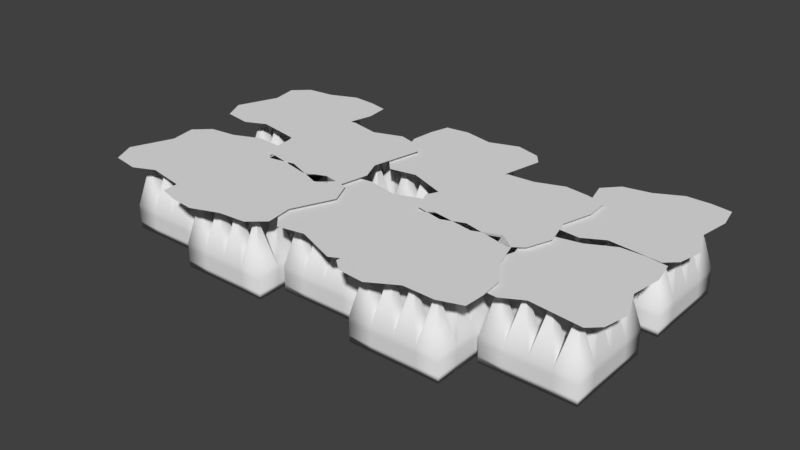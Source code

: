 # Source: spikes.blend  (saved by Blender 2.78.0; exported with 4.5.12 LTS)
import bpy
from mathutils import Matrix  # noqa: F401  (used for matrix-valued properties, if any)

bpy.ops.wm.read_factory_settings(use_empty=True)
scene = bpy.context.scene
scene.name = 'Scene'

# ---- collections
col_collection_1 = bpy.data.collections.new('Collection 1'); scene.collection.children.link(col_collection_1)

# ---- world
world_world = bpy.data.worlds.new('World'); scene.world = world_world
world_world.color = (0.05088, 0.05088, 0.05088)
world_world.use_sun_shadow = False
world_world.sun_shadow_jitter_overblur = 0.0
world_world.cycles.sampling_method = 'MANUAL'

# ---- meshes
me_plane_011 = bpy.data.meshes.new('Plane.011')
me_plane_011.from_pydata([(-0.8331, -0.8243, 5.487e-09), (0.7541, -0.7717, 7.133e-09), (-0.6229, 0.6683, -1.036e-08), (0.7733, 0.7697, -7.193e-09), (-0.8419, 0.4649, -1.097e-09), (-0.7717, 0.08782, 2.744e-09), (-1.0, -0.5, 0.0), (-0.4297, -0.8946, 3.292e-09), (-0.1317, -0.7629, 7.408e-09), (0.5878, -0.9034, 3.018e-09), (0.8595, -0.4122, 2.744e-09), (0.7193, 0.0, 0.0), (0.8156, 0.4297, -2.195e-09), (0.493, 0.8383, -5.051e-09), (0.1493, 0.8683, -4.115e-09), (-0.2365, 0.7102, -9.054e-09), (-0.5, -0.5, 0.0), (-0.5, 0.0, 0.0), (-0.5, 0.5, 0.0), (0.0, -0.5, 0.0), (0.0, 0.0, 0.0), (0.0, 0.5, 0.0), (0.5, -0.5, 0.0), (0.5, 0.0, 0.0), (0.5, 0.5, 0.0)], [], [(24, 12, 3, 13), (4, 18, 15, 2), (18, 21, 14, 15), (21, 24, 13, 14), (0, 7, 16, 6), (6, 16, 17, 5), (5, 17, 18, 4), (7, 8, 19, 16), (16, 19, 20, 17), (17, 20, 21, 18), (8, 9, 22, 19), (19, 22, 23, 20), (20, 23, 24, 21), (9, 1, 10, 22), (22, 10, 11, 23), (23, 11, 12, 24)])
me_plane_011.use_remesh_preserve_volume = False
me_plane_011.use_remesh_preserve_attributes = False
me_plane_011.use_mirror_vertex_groups = False
me_plane_011.update()
me_plane_010 = bpy.data.meshes.new('Plane.010')
me_plane_010.from_pydata([(-0.8331, -0.8243, 5.487e-09), (0.7541, -0.7717, 7.133e-09), (-0.6229, 0.6683, -1.036e-08), (0.7733, 0.7697, -7.193e-09), (-0.8419, 0.4649, -1.097e-09), (-0.7717, 0.08782, 2.744e-09), (-1.0, -0.5, 0.0), (-0.4297, -0.8946, 3.292e-09), (-0.1317, -0.7629, 7.408e-09), (0.5878, -0.9034, 3.018e-09), (0.8595, -0.4122, 2.744e-09), (0.7193, 0.0, 0.0), (0.8156, 0.4297, -2.195e-09), (0.493, 0.8383, -5.051e-09), (0.1493, 0.8683, -4.115e-09), (-0.2365, 0.7102, -9.054e-09), (-0.5, -0.5, 0.0), (-0.5, 0.0, 0.0), (-0.5, 0.5, 0.0), (0.0, -0.5, 0.0), (0.0, 0.0, 0.0), (0.0, 0.5, 0.0), (0.5, -0.5, 0.0), (0.5, 0.0, 0.0), (0.5, 0.5, 0.0)], [], [(24, 12, 3, 13), (4, 18, 15, 2), (18, 21, 14, 15), (21, 24, 13, 14), (0, 7, 16, 6), (6, 16, 17, 5), (5, 17, 18, 4), (7, 8, 19, 16), (16, 19, 20, 17), (17, 20, 21, 18), (8, 9, 22, 19), (19, 22, 23, 20), (20, 23, 24, 21), (9, 1, 10, 22), (22, 10, 11, 23), (23, 11, 12, 24)])
me_plane_010.use_remesh_preserve_volume = False
me_plane_010.use_remesh_preserve_attributes = False
me_plane_010.use_mirror_vertex_groups = False
me_plane_010.update()
me_plane_009 = bpy.data.meshes.new('Plane.009')
me_plane_009.from_pydata([(-0.8331, -0.8243, 5.487e-09), (0.7541, -0.7717, 7.133e-09), (-0.6229, 0.6683, -1.036e-08), (0.7733, 0.7697, -7.193e-09), (-0.8419, 0.4649, -1.097e-09), (-0.7717, 0.08782, 2.744e-09), (-1.0, -0.5, 0.0), (-0.4297, -0.8946, 3.292e-09), (-0.1317, -0.7629, 7.408e-09), (0.5878, -0.9034, 3.018e-09), (0.8595, -0.4122, 2.744e-09), (0.7193, 0.0, 0.0), (0.8156, 0.4297, -2.195e-09), (0.493, 0.8383, -5.051e-09), (0.1493, 0.8683, -4.115e-09), (-0.2365, 0.7102, -9.054e-09), (-0.5, -0.5, 0.0), (-0.5, 0.0, 0.0), (-0.5, 0.5, 0.0), (0.0, -0.5, 0.0), (0.0, 0.0, 0.0), (0.0, 0.5, 0.0), (0.5, -0.5, 0.0), (0.5, 0.0, 0.0), (0.5, 0.5, 0.0)], [], [(24, 12, 3, 13), (4, 18, 15, 2), (18, 21, 14, 15), (21, 24, 13, 14), (0, 7, 16, 6), (6, 16, 17, 5), (5, 17, 18, 4), (7, 8, 19, 16), (16, 19, 20, 17), (17, 20, 21, 18), (8, 9, 22, 19), (19, 22, 23, 20), (20, 23, 24, 21), (9, 1, 10, 22), (22, 10, 11, 23), (23, 11, 12, 24)])
me_plane_009.use_remesh_preserve_volume = False
me_plane_009.use_remesh_preserve_attributes = False
me_plane_009.use_mirror_vertex_groups = False
me_plane_009.update()
me_plane_008 = bpy.data.meshes.new('Plane.008')
me_plane_008.from_pydata([(-0.8331, -0.8243, 5.487e-09), (0.7541, -0.7717, 7.133e-09), (-0.6229, 0.6683, -1.036e-08), (0.7733, 0.7697, -7.193e-09), (-0.8419, 0.4649, -1.097e-09), (-0.7717, 0.08782, 2.744e-09), (-1.0, -0.5, 0.0), (-0.4297, -0.8946, 3.292e-09), (-0.1317, -0.7629, 7.408e-09), (0.5878, -0.9034, 3.018e-09), (0.8595, -0.4122, 2.744e-09), (0.7193, 0.0, 0.0), (0.8156, 0.4297, -2.195e-09), (0.493, 0.8383, -5.051e-09), (0.1493, 0.8683, -4.115e-09), (-0.2365, 0.7102, -9.054e-09), (-0.5, -0.5, 0.0), (-0.5, 0.0, 0.0), (-0.5, 0.5, 0.0), (0.0, -0.5, 0.0), (0.0, 0.0, 0.0), (0.0, 0.5, 0.0), (0.5, -0.5, 0.0), (0.5, 0.0, 0.0), (0.5, 0.5, 0.0)], [], [(24, 12, 3, 13), (4, 18, 15, 2), (18, 21, 14, 15), (21, 24, 13, 14), (0, 7, 16, 6), (6, 16, 17, 5), (5, 17, 18, 4), (7, 8, 19, 16), (16, 19, 20, 17), (17, 20, 21, 18), (8, 9, 22, 19), (19, 22, 23, 20), (20, 23, 24, 21), (9, 1, 10, 22), (22, 10, 11, 23), (23, 11, 12, 24)])
me_plane_008.use_remesh_preserve_volume = False
me_plane_008.use_remesh_preserve_attributes = False
me_plane_008.use_mirror_vertex_groups = False
me_plane_008.update()
me_plane_007 = bpy.data.meshes.new('Plane.007')
me_plane_007.from_pydata([(-0.8331, -0.8243, 5.487e-09), (0.7541, -0.7717, 7.133e-09), (-0.6229, 0.6683, -1.036e-08), (0.7733, 0.7697, -7.193e-09), (-0.8419, 0.4649, -1.097e-09), (-0.7717, 0.08782, 2.744e-09), (-1.0, -0.5, 0.0), (-0.4297, -0.8946, 3.292e-09), (-0.1317, -0.7629, 7.408e-09), (0.5878, -0.9034, 3.018e-09), (0.8595, -0.4122, 2.744e-09), (0.7193, 0.0, 0.0), (0.8156, 0.4297, -2.195e-09), (0.493, 0.8383, -5.051e-09), (0.1493, 0.8683, -4.115e-09), (-0.2365, 0.7102, -9.054e-09), (-0.5, -0.5, 0.0), (-0.5, 0.0, 0.0), (-0.5, 0.5, 0.0), (0.0, -0.5, 0.0), (0.0, 0.0, 0.0), (0.0, 0.5, 0.0), (0.5, -0.5, 0.0), (0.5, 0.0, 0.0), (0.5, 0.5, 0.0)], [], [(24, 12, 3, 13), (4, 18, 15, 2), (18, 21, 14, 15), (21, 24, 13, 14), (0, 7, 16, 6), (6, 16, 17, 5), (5, 17, 18, 4), (7, 8, 19, 16), (16, 19, 20, 17), (17, 20, 21, 18), (8, 9, 22, 19), (19, 22, 23, 20), (20, 23, 24, 21), (9, 1, 10, 22), (22, 10, 11, 23), (23, 11, 12, 24)])
me_plane_007.use_remesh_preserve_volume = False
me_plane_007.use_remesh_preserve_attributes = False
me_plane_007.use_mirror_vertex_groups = False
me_plane_007.update()
me_plane_006 = bpy.data.meshes.new('Plane.006')
me_plane_006.from_pydata([(-0.8331, -0.8243, 5.487e-09), (0.7541, -0.7717, 7.133e-09), (-0.6229, 0.6683, -1.036e-08), (0.7733, 0.7697, -7.193e-09), (-0.8419, 0.4649, -1.097e-09), (-0.7717, 0.08782, 2.744e-09), (-1.0, -0.5, 0.0), (-0.4297, -0.8946, 3.292e-09), (-0.1317, -0.7629, 7.408e-09), (0.5878, -0.9034, 3.018e-09), (0.8595, -0.4122, 2.744e-09), (0.7193, 0.0, 0.0), (0.8156, 0.4297, -2.195e-09), (0.493, 0.8383, -5.051e-09), (0.1493, 0.8683, -4.115e-09), (-0.2365, 0.7102, -9.054e-09), (-0.5, -0.5, 0.0), (-0.5, 0.0, 0.0), (-0.5, 0.5, 0.0), (0.0, -0.5, 0.0), (0.0, 0.0, 0.0), (0.0, 0.5, 0.0), (0.5, -0.5, 0.0), (0.5, 0.0, 0.0), (0.5, 0.5, 0.0)], [], [(24, 12, 3, 13), (4, 18, 15, 2), (18, 21, 14, 15), (21, 24, 13, 14), (0, 7, 16, 6), (6, 16, 17, 5), (5, 17, 18, 4), (7, 8, 19, 16), (16, 19, 20, 17), (17, 20, 21, 18), (8, 9, 22, 19), (19, 22, 23, 20), (20, 23, 24, 21), (9, 1, 10, 22), (22, 10, 11, 23), (23, 11, 12, 24)])
me_plane_006.use_remesh_preserve_volume = False
me_plane_006.use_remesh_preserve_attributes = False
me_plane_006.use_mirror_vertex_groups = False
me_plane_006.update()
me_plane_005 = bpy.data.meshes.new('Plane.005')
me_plane_005.from_pydata([(-0.8331, -0.8243, 5.487e-09), (0.7541, -0.7717, 7.133e-09), (-0.6229, 0.6683, -1.036e-08), (0.7733, 0.7697, -7.193e-09), (-0.8419, 0.4649, -1.097e-09), (-0.7717, 0.08782, 2.744e-09), (-1.0, -0.5, 0.0), (-0.4297, -0.8946, 3.292e-09), (-0.1317, -0.7629, 7.408e-09), (0.5878, -0.9034, 3.018e-09), (0.8595, -0.4122, 2.744e-09), (0.7193, 0.0, 0.0), (0.8156, 0.4297, -2.195e-09), (0.493, 0.8383, -5.051e-09), (0.1493, 0.8683, -4.115e-09), (-0.2365, 0.7102, -9.054e-09), (-0.5, -0.5, 0.0), (-0.5, 0.0, 0.0), (-0.5, 0.5, 0.0), (0.0, -0.5, 0.0), (0.0, 0.0, 0.0), (0.0, 0.5, 0.0), (0.5, -0.5, 0.0), (0.5, 0.0, 0.0), (0.5, 0.5, 0.0)], [], [(24, 12, 3, 13), (4, 18, 15, 2), (18, 21, 14, 15), (21, 24, 13, 14), (0, 7, 16, 6), (6, 16, 17, 5), (5, 17, 18, 4), (7, 8, 19, 16), (16, 19, 20, 17), (17, 20, 21, 18), (8, 9, 22, 19), (19, 22, 23, 20), (20, 23, 24, 21), (9, 1, 10, 22), (22, 10, 11, 23), (23, 11, 12, 24)])
me_plane_005.use_remesh_preserve_volume = False
me_plane_005.use_remesh_preserve_attributes = False
me_plane_005.use_mirror_vertex_groups = False
me_plane_005.update()
me_plane_004 = bpy.data.meshes.new('Plane.004')
me_plane_004.from_pydata([(-0.8331, -0.8243, 5.487e-09), (0.7541, -0.7717, 7.133e-09), (-0.6229, 0.6683, -1.036e-08), (0.7733, 0.7697, -7.193e-09), (-0.8419, 0.4649, -1.097e-09), (-0.7717, 0.08782, 2.744e-09), (-1.0, -0.5, 0.0), (-0.4297, -0.8946, 3.292e-09), (-0.1317, -0.7629, 7.408e-09), (0.5878, -0.9034, 3.018e-09), (0.8595, -0.4122, 2.744e-09), (0.7193, 0.0, 0.0), (0.8156, 0.4297, -2.195e-09), (0.493, 0.8383, -5.051e-09), (0.1493, 0.8683, -4.115e-09), (-0.2365, 0.7102, -9.054e-09), (-0.5, -0.5, 0.0), (-0.5, 0.0, 0.0), (-0.5, 0.5, 0.0), (0.0, -0.5, 0.0), (0.0, 0.0, 0.0), (0.0, 0.5, 0.0), (0.5, -0.5, 0.0), (0.5, 0.0, 0.0), (0.5, 0.5, 0.0)], [], [(24, 12, 3, 13), (4, 18, 15, 2), (18, 21, 14, 15), (21, 24, 13, 14), (0, 7, 16, 6), (6, 16, 17, 5), (5, 17, 18, 4), (7, 8, 19, 16), (16, 19, 20, 17), (17, 20, 21, 18), (8, 9, 22, 19), (19, 22, 23, 20), (20, 23, 24, 21), (9, 1, 10, 22), (22, 10, 11, 23), (23, 11, 12, 24)])
me_plane_004.use_remesh_preserve_volume = False
me_plane_004.use_remesh_preserve_attributes = False
me_plane_004.use_mirror_vertex_groups = False
me_plane_004.update()
me_plane_003 = bpy.data.meshes.new('Plane.003')
me_plane_003.from_pydata([(-0.8331, -0.8243, 5.487e-09), (0.7541, -0.7717, 7.133e-09), (-0.6229, 0.6683, -1.036e-08), (0.7733, 0.7697, -7.193e-09), (-0.8419, 0.4649, -1.097e-09), (-0.7717, 0.08782, 2.744e-09), (-1.0, -0.5, 0.0), (-0.4297, -0.8946, 3.292e-09), (-0.1317, -0.7629, 7.408e-09), (0.5878, -0.9034, 3.018e-09), (0.8595, -0.4122, 2.744e-09), (0.7193, 0.0, 0.0), (0.8156, 0.4297, -2.195e-09), (0.493, 0.8383, -5.051e-09), (0.1493, 0.8683, -4.115e-09), (-0.2365, 0.7102, -9.054e-09), (-0.5, -0.5, 0.0), (-0.5, 0.0, 0.0), (-0.5, 0.5, 0.0), (0.0, -0.5, 0.0), (0.0, 0.0, 0.0), (0.0, 0.5, 0.0), (0.5, -0.5, 0.0), (0.5, 0.0, 0.0), (0.5, 0.5, 0.0)], [], [(24, 12, 3, 13), (4, 18, 15, 2), (18, 21, 14, 15), (21, 24, 13, 14), (0, 7, 16, 6), (6, 16, 17, 5), (5, 17, 18, 4), (7, 8, 19, 16), (16, 19, 20, 17), (17, 20, 21, 18), (8, 9, 22, 19), (19, 22, 23, 20), (20, 23, 24, 21), (9, 1, 10, 22), (22, 10, 11, 23), (23, 11, 12, 24)])
me_plane_003.use_remesh_preserve_volume = False
me_plane_003.use_remesh_preserve_attributes = False
me_plane_003.use_mirror_vertex_groups = False
me_plane_003.update()
me_plane_002 = bpy.data.meshes.new('Plane.002')
me_plane_002.from_pydata([(-0.8331, -0.8243, 5.487e-09), (0.7541, -0.7717, 7.133e-09), (-0.6229, 0.6683, -1.036e-08), (0.7733, 0.7697, -7.193e-09), (-0.8419, 0.4649, -1.097e-09), (-0.7717, 0.08782, 2.744e-09), (-1.0, -0.5, 0.0), (-0.4297, -0.8946, 3.292e-09), (-0.1317, -0.7629, 7.408e-09), (0.5878, -0.9034, 3.018e-09), (0.8595, -0.4122, 2.744e-09), (0.7193, 0.0, 0.0), (0.8156, 0.4297, -2.195e-09), (0.493, 0.8383, -5.051e-09), (0.1493, 0.8683, -4.115e-09), (-0.2365, 0.7102, -9.054e-09), (-0.5, -0.5, 0.0), (-0.5, 0.0, 0.0), (-0.5, 0.5, 0.0), (0.0, -0.5, 0.0), (0.0, 0.0, 0.0), (0.0, 0.5, 0.0), (0.5, -0.5, 0.0), (0.5, 0.0, 0.0), (0.5, 0.5, 0.0)], [], [(24, 12, 3, 13), (4, 18, 15, 2), (18, 21, 14, 15), (21, 24, 13, 14), (0, 7, 16, 6), (6, 16, 17, 5), (5, 17, 18, 4), (7, 8, 19, 16), (16, 19, 20, 17), (17, 20, 21, 18), (8, 9, 22, 19), (19, 22, 23, 20), (20, 23, 24, 21), (9, 1, 10, 22), (22, 10, 11, 23), (23, 11, 12, 24)])
me_plane_002.use_remesh_preserve_volume = False
me_plane_002.use_remesh_preserve_attributes = False
me_plane_002.use_mirror_vertex_groups = False
me_plane_002.update()
me_cube_011 = bpy.data.meshes.new('Cube.011')
me_cube_011.from_pydata([(-1.0, -1.0, -1.0), (-1.0, -1.0, 1.0), (-1.0, 1.0, -1.0), (-1.0, 1.0, 1.0), (1.0, -1.0, -1.0), (1.0, -1.0, 1.0), (1.0, 1.0, -1.0), (1.0, 1.0, 1.0), (-1.0, 0.5, -1.0), (-1.0, 0.0, -1.0), (-1.0, -0.5, -1.0), (-1.0, -1.0, -0.5), (-1.0, -1.0, 0.0), (-1.0, -1.0, 0.5), (-1.0, -0.5, 1.0), (-1.0, 0.0, 1.0), (-1.0, 0.5, 1.0), (-1.0, 1.0, 0.5), (-1.0, 1.0, 0.0), (-1.0, 1.0, -0.5), (0.5, 1.0, -1.0), (0.0, 1.0, -1.0), (-0.5, 1.0, -1.0), (-0.5, 1.0, 1.0), (0.0, 1.0, 1.0), (0.5, 1.0, 1.0), (1.0, 1.0, 0.5), (1.0, 1.0, 0.0), (1.0, 1.0, -0.5), (1.0, -0.5, -1.0), (1.0, 0.0, -1.0), (1.0, 0.5, -1.0), (1.0, 0.5, 1.0), (1.0, 0.0, 1.0), (1.0, -0.5, 1.0), (1.0, -1.0, 0.5), (1.0, -1.0, 0.0), (1.0, -1.0, -0.5), (-0.5, -1.0, -1.0), (0.0, -1.0, -1.0), (0.5, -1.0, -1.0), (0.5, -1.0, 1.0), (0.0, -1.0, 1.0), (-0.5, -1.0, 1.0), (0.5, 0.5, 1.0), (0.5, 0.0, 1.0), (0.5, -0.5, 1.0), (0.0, 0.5, 1.0), (0.0, 0.0, 1.0), (0.0, -0.5, 1.0), (-0.5, 0.5, 1.0), (-0.5, 0.0, 1.0), (-0.5, -0.5, 1.0), (-0.5, 0.5, -1.0), (-0.5, 0.0, -1.0), (-0.5, -0.5, -1.0), (0.0, 0.5, -1.0), (0.0, 0.0, -1.0), (0.0, -0.5, -1.0), (0.5, 0.5, -1.0), (0.5, 0.0, -1.0), (0.5, -0.5, -1.0), (0.5, -1.0, -0.5), (0.0, -1.0, -0.5), (-0.5, -1.0, -0.5), (0.5, -1.0, 0.0), (0.0, -1.0, 0.0), (-0.5, -1.0, 0.0), (0.5, -1.0, 0.5), (0.0, -1.0, 0.5), (-0.5, -1.0, 0.5), (1.0, 0.5, -0.5), (1.0, 0.0, -0.5), (1.0, -0.5, -0.5), (1.0, 0.5, 0.0), (1.0, 0.0, 0.0), (1.0, -0.5, 0.0), (1.0, 0.5, 0.5), (1.0, 0.0, 0.5), (1.0, -0.5, 0.5), (-0.5, 1.0, -0.5), (0.0, 1.0, -0.5), (0.5, 1.0, -0.5), (-0.5, 1.0, 0.0), (0.0, 1.0, 0.0), (0.5, 1.0, 0.0), (-0.5, 1.0, 0.5), (0.0, 1.0, 0.5), (0.5, 1.0, 0.5), (-1.0, -0.5, -0.5), (-1.0, 0.0, -0.5), (-1.0, 0.5, -0.5), (-1.0, -0.5, 0.0), (-1.0, 0.0, 0.0), (-1.0, 0.5, 0.0), (-1.0, -0.5, 0.5), (-1.0, 0.0, 0.5), (-1.0, 0.5, 0.5), (-0.7717, 0.7283, 4.768), (-0.7717, 0.7717, 4.768), (-0.7717, -0.2717, 4.768), (-0.7717, -0.2283, 4.768), (-0.7283, 0.7717, 4.768), (0.2283, 0.7717, 4.768), (0.2717, 0.7717, 4.768), (0.2717, 0.7283, 4.768), (0.2717, -0.2283, 4.768), (0.2717, -0.2717, 4.768), (0.2283, 0.7283, 4.768), (0.2283, -0.2283, 4.768), (0.2283, -0.2717, 4.768), (-0.7283, 0.7283, 4.768), (-0.7283, -0.2283, 4.768), (-0.7283, -0.2717, 4.768), (0.7283, 0.7717, 4.768), (0.7717, 0.7717, 4.768), (-0.2717, 0.7717, 4.768), (-0.2283, 0.7717, 4.768), (0.7717, 0.7283, 4.768), (0.7717, -0.2283, 4.768), (0.7717, -0.2717, 4.768), (0.7283, 0.7283, 4.768), (0.7283, -0.2283, 4.768), (0.7283, -0.2717, 4.768), (-0.2283, 0.7283, 4.768), (-0.2283, -0.2283, 4.768), (-0.2283, -0.2717, 4.768), (-0.2717, 0.7283, 4.768), (-0.2717, -0.2283, 4.768), (-0.2717, -0.2717, 4.768), (0.7717, -0.7283, 4.768), (0.7717, -0.7717, 4.768), (0.7717, 0.2717, 4.768), (0.7717, 0.2283, 4.768), (0.7283, -0.7717, 4.768), (-0.2283, -0.7717, 4.768), (-0.2717, -0.7717, 4.768), (0.7283, -0.7283, 4.768), (0.7283, 0.2717, 4.768), (0.7283, 0.2283, 4.768), (-0.2283, -0.7283, 4.768), (-0.2283, 0.2717, 4.768), (-0.2283, 0.2283, 4.768), (-0.2717, -0.7283, 4.768), (-0.2717, 0.2717, 4.768), (-0.2717, 0.2283, 4.768), (-0.7283, -0.7717, 4.768), (-0.7717, -0.7717, 4.768), (-0.7717, -0.7283, 4.768), (-0.7717, 0.2283, 4.768), (-0.7717, 0.2717, 4.768), (0.2717, -0.7717, 4.768), (0.2283, -0.7717, 4.768), (0.2717, -0.7283, 4.768), (0.2717, 0.2717, 4.768), (0.2717, 0.2283, 4.768), (0.2283, -0.7283, 4.768), (0.2283, 0.2717, 4.768), (0.2283, 0.2283, 4.768), (-0.7283, -0.7283, 4.768), (-0.7283, 0.2717, 4.768), (-0.7283, 0.2283, 4.768)], [], [(97, 16, 3, 17), (88, 25, 7, 26), (79, 34, 5, 35), (70, 43, 1, 13), (61, 29, 4, 40), (47, 48, 158, 157), (42, 49, 140, 135), (42, 41, 151, 152), (33, 32, 132, 133), (51, 52, 129, 128), (47, 50, 144, 141), (50, 47, 124, 127), (24, 47, 108, 103), (49, 42, 152, 156), (52, 51, 112, 113), (45, 46, 123, 122), (50, 51, 145, 144), (32, 7, 115, 118), (25, 24, 103, 104), (51, 50, 160, 161), (46, 45, 106, 107), (10, 55, 38, 0), (55, 58, 39, 38), (58, 61, 40, 39), (2, 22, 53, 8), (8, 53, 54, 9), (9, 54, 55, 10), (22, 21, 56, 53), (53, 56, 57, 54), (54, 57, 58, 55), (21, 20, 59, 56), (56, 59, 60, 57), (57, 60, 61, 58), (20, 6, 31, 59), (59, 31, 30, 60), (60, 30, 29, 61), (38, 64, 11, 0), (64, 67, 12, 11), (67, 70, 13, 12), (4, 37, 62, 40), (40, 62, 63, 39), (39, 63, 64, 38), (37, 36, 65, 62), (62, 65, 66, 63), (63, 66, 67, 64), (36, 35, 68, 65), (65, 68, 69, 66), (66, 69, 70, 67), (35, 5, 41, 68), (68, 41, 42, 69), (69, 42, 43, 70), (29, 73, 37, 4), (73, 76, 36, 37), (76, 79, 35, 36), (6, 28, 71, 31), (31, 71, 72, 30), (30, 72, 73, 29), (28, 27, 74, 71), (71, 74, 75, 72), (72, 75, 76, 73), (27, 26, 77, 74), (74, 77, 78, 75), (75, 78, 79, 76), (26, 7, 32, 77), (77, 32, 33, 78), (78, 33, 34, 79), (20, 82, 28, 6), (82, 85, 27, 28), (85, 88, 26, 27), (2, 19, 80, 22), (22, 80, 81, 21), (21, 81, 82, 20), (19, 18, 83, 80), (80, 83, 84, 81), (81, 84, 85, 82), (18, 17, 86, 83), (83, 86, 87, 84), (84, 87, 88, 85), (17, 3, 23, 86), (86, 23, 24, 87), (87, 24, 25, 88), (8, 91, 19, 2), (91, 94, 18, 19), (94, 97, 17, 18), (0, 11, 89, 10), (10, 89, 90, 9), (9, 90, 91, 8), (11, 12, 92, 89), (89, 92, 93, 90), (90, 93, 94, 91), (12, 13, 95, 92), (92, 95, 96, 93), (93, 96, 97, 94), (13, 1, 14, 95), (95, 14, 15, 96), (96, 15, 16, 97), (104, 103, 108, 105), (106, 109, 110, 107), (102, 99, 98, 111), (112, 101, 100, 113), (3, 16, 98, 99), (16, 50, 111, 98), (48, 49, 110, 109), (51, 15, 101, 112), (47, 44, 105, 108), (15, 14, 100, 101), (14, 52, 113, 100), (44, 25, 104, 105), (23, 3, 99, 102), (45, 48, 109, 106), (50, 23, 102, 111), (49, 46, 107, 110), (115, 114, 121, 118), (119, 122, 123, 120), (117, 116, 127, 124), (125, 128, 129, 126), (48, 51, 128, 125), (44, 32, 118, 121), (34, 33, 119, 120), (47, 24, 117, 124), (52, 49, 126, 129), (33, 45, 122, 119), (46, 34, 120, 123), (49, 48, 125, 126), (25, 44, 121, 114), (7, 25, 114, 115), (23, 50, 127, 116), (24, 23, 116, 117), (130, 137, 134, 131), (140, 143, 136, 135), (132, 138, 139, 133), (141, 144, 145, 142), (51, 48, 142, 145), (5, 34, 130, 131), (41, 5, 131, 134), (32, 44, 138, 132), (49, 52, 143, 140), (45, 33, 133, 139), (48, 47, 141, 142), (43, 42, 135, 136), (34, 46, 137, 130), (46, 41, 134, 137), (52, 43, 136, 143), (44, 45, 139, 138), (159, 148, 147, 146), (153, 156, 152, 151), (154, 157, 158, 155), (160, 150, 149, 161), (50, 16, 150, 160), (14, 1, 147, 148), (15, 51, 161, 149), (1, 43, 146, 147), (41, 46, 153, 151), (44, 47, 157, 154), (43, 52, 159, 146), (52, 14, 148, 159), (48, 45, 155, 158), (16, 15, 149, 150), (45, 44, 154, 155), (46, 49, 156, 153)])
me_cube_011.polygons.foreach_set('use_smooth', [True] * 160)
me_cube_011.use_remesh_preserve_volume = False
me_cube_011.use_remesh_preserve_attributes = False
me_cube_011.use_mirror_vertex_groups = False
me_cube_011.update()
me_cube_010 = bpy.data.meshes.new('Cube.010')
me_cube_010.from_pydata([(-1.0, -1.0, -1.0), (-1.0, -1.0, 1.0), (-1.0, 1.0, -1.0), (-1.0, 1.0, 1.0), (1.0, -1.0, -1.0), (1.0, -1.0, 1.0), (1.0, 1.0, -1.0), (1.0, 1.0, 1.0), (-1.0, 0.5, -1.0), (-1.0, 0.0, -1.0), (-1.0, -0.5, -1.0), (-1.0, -1.0, -0.5), (-1.0, -1.0, 0.0), (-1.0, -1.0, 0.5), (-1.0, -0.5, 1.0), (-1.0, 0.0, 1.0), (-1.0, 0.5, 1.0), (-1.0, 1.0, 0.5), (-1.0, 1.0, 0.0), (-1.0, 1.0, -0.5), (0.5, 1.0, -1.0), (0.0, 1.0, -1.0), (-0.5, 1.0, -1.0), (-0.5, 1.0, 1.0), (0.0, 1.0, 1.0), (0.5, 1.0, 1.0), (1.0, 1.0, 0.5), (1.0, 1.0, 0.0), (1.0, 1.0, -0.5), (1.0, -0.5, -1.0), (1.0, 0.0, -1.0), (1.0, 0.5, -1.0), (1.0, 0.5, 1.0), (1.0, 0.0, 1.0), (1.0, -0.5, 1.0), (1.0, -1.0, 0.5), (1.0, -1.0, 0.0), (1.0, -1.0, -0.5), (-0.5, -1.0, -1.0), (0.0, -1.0, -1.0), (0.5, -1.0, -1.0), (0.5, -1.0, 1.0), (0.0, -1.0, 1.0), (-0.5, -1.0, 1.0), (0.5, 0.5, 1.0), (0.5, 0.0, 1.0), (0.5, -0.5, 1.0), (0.0, 0.5, 1.0), (0.0, 0.0, 1.0), (0.0, -0.5, 1.0), (-0.5, 0.5, 1.0), (-0.5, 0.0, 1.0), (-0.5, -0.5, 1.0), (-0.5, 0.5, -1.0), (-0.5, 0.0, -1.0), (-0.5, -0.5, -1.0), (0.0, 0.5, -1.0), (0.0, 0.0, -1.0), (0.0, -0.5, -1.0), (0.5, 0.5, -1.0), (0.5, 0.0, -1.0), (0.5, -0.5, -1.0), (0.5, -1.0, -0.5), (0.0, -1.0, -0.5), (-0.5, -1.0, -0.5), (0.5, -1.0, 0.0), (0.0, -1.0, 0.0), (-0.5, -1.0, 0.0), (0.5, -1.0, 0.5), (0.0, -1.0, 0.5), (-0.5, -1.0, 0.5), (1.0, 0.5, -0.5), (1.0, 0.0, -0.5), (1.0, -0.5, -0.5), (1.0, 0.5, 0.0), (1.0, 0.0, 0.0), (1.0, -0.5, 0.0), (1.0, 0.5, 0.5), (1.0, 0.0, 0.5), (1.0, -0.5, 0.5), (-0.5, 1.0, -0.5), (0.0, 1.0, -0.5), (0.5, 1.0, -0.5), (-0.5, 1.0, 0.0), (0.0, 1.0, 0.0), (0.5, 1.0, 0.0), (-0.5, 1.0, 0.5), (0.0, 1.0, 0.5), (0.5, 1.0, 0.5), (-1.0, -0.5, -0.5), (-1.0, 0.0, -0.5), (-1.0, 0.5, -0.5), (-1.0, -0.5, 0.0), (-1.0, 0.0, 0.0), (-1.0, 0.5, 0.0), (-1.0, -0.5, 0.5), (-1.0, 0.0, 0.5), (-1.0, 0.5, 0.5), (-0.7717, 0.7283, 4.768), (-0.7717, 0.7717, 4.768), (-0.7717, -0.2717, 4.768), (-0.7717, -0.2283, 4.768), (-0.7283, 0.7717, 4.768), (0.2283, 0.7717, 4.768), (0.2717, 0.7717, 4.768), (0.2717, 0.7283, 4.768), (0.2717, -0.2283, 4.768), (0.2717, -0.2717, 4.768), (0.2283, 0.7283, 4.768), (0.2283, -0.2283, 4.768), (0.2283, -0.2717, 4.768), (-0.7283, 0.7283, 4.768), (-0.7283, -0.2283, 4.768), (-0.7283, -0.2717, 4.768), (0.7283, 0.7717, 4.768), (0.7717, 0.7717, 4.768), (-0.2717, 0.7717, 4.768), (-0.2283, 0.7717, 4.768), (0.7717, 0.7283, 4.768), (0.7717, -0.2283, 4.768), (0.7717, -0.2717, 4.768), (0.7283, 0.7283, 4.768), (0.7283, -0.2283, 4.768), (0.7283, -0.2717, 4.768), (-0.2283, 0.7283, 4.768), (-0.2283, -0.2283, 4.768), (-0.2283, -0.2717, 4.768), (-0.2717, 0.7283, 4.768), (-0.2717, -0.2283, 4.768), (-0.2717, -0.2717, 4.768), (0.7717, -0.7283, 4.768), (0.7717, -0.7717, 4.768), (0.7717, 0.2717, 4.768), (0.7717, 0.2283, 4.768), (0.7283, -0.7717, 4.768), (-0.2283, -0.7717, 4.768), (-0.2717, -0.7717, 4.768), (0.7283, -0.7283, 4.768), (0.7283, 0.2717, 4.768), (0.7283, 0.2283, 4.768), (-0.2283, -0.7283, 4.768), (-0.2283, 0.2717, 4.768), (-0.2283, 0.2283, 4.768), (-0.2717, -0.7283, 4.768), (-0.2717, 0.2717, 4.768), (-0.2717, 0.2283, 4.768), (-0.7283, -0.7717, 4.768), (-0.7717, -0.7717, 4.768), (-0.7717, -0.7283, 4.768), (-0.7717, 0.2283, 4.768), (-0.7717, 0.2717, 4.768), (0.2717, -0.7717, 4.768), (0.2283, -0.7717, 4.768), (0.2717, -0.7283, 4.768), (0.2717, 0.2717, 4.768), (0.2717, 0.2283, 4.768), (0.2283, -0.7283, 4.768), (0.2283, 0.2717, 4.768), (0.2283, 0.2283, 4.768), (-0.7283, -0.7283, 4.768), (-0.7283, 0.2717, 4.768), (-0.7283, 0.2283, 4.768)], [], [(97, 16, 3, 17), (88, 25, 7, 26), (79, 34, 5, 35), (70, 43, 1, 13), (61, 29, 4, 40), (47, 48, 158, 157), (42, 49, 140, 135), (42, 41, 151, 152), (33, 32, 132, 133), (51, 52, 129, 128), (47, 50, 144, 141), (50, 47, 124, 127), (24, 47, 108, 103), (49, 42, 152, 156), (52, 51, 112, 113), (45, 46, 123, 122), (50, 51, 145, 144), (32, 7, 115, 118), (25, 24, 103, 104), (51, 50, 160, 161), (46, 45, 106, 107), (10, 55, 38, 0), (55, 58, 39, 38), (58, 61, 40, 39), (2, 22, 53, 8), (8, 53, 54, 9), (9, 54, 55, 10), (22, 21, 56, 53), (53, 56, 57, 54), (54, 57, 58, 55), (21, 20, 59, 56), (56, 59, 60, 57), (57, 60, 61, 58), (20, 6, 31, 59), (59, 31, 30, 60), (60, 30, 29, 61), (38, 64, 11, 0), (64, 67, 12, 11), (67, 70, 13, 12), (4, 37, 62, 40), (40, 62, 63, 39), (39, 63, 64, 38), (37, 36, 65, 62), (62, 65, 66, 63), (63, 66, 67, 64), (36, 35, 68, 65), (65, 68, 69, 66), (66, 69, 70, 67), (35, 5, 41, 68), (68, 41, 42, 69), (69, 42, 43, 70), (29, 73, 37, 4), (73, 76, 36, 37), (76, 79, 35, 36), (6, 28, 71, 31), (31, 71, 72, 30), (30, 72, 73, 29), (28, 27, 74, 71), (71, 74, 75, 72), (72, 75, 76, 73), (27, 26, 77, 74), (74, 77, 78, 75), (75, 78, 79, 76), (26, 7, 32, 77), (77, 32, 33, 78), (78, 33, 34, 79), (20, 82, 28, 6), (82, 85, 27, 28), (85, 88, 26, 27), (2, 19, 80, 22), (22, 80, 81, 21), (21, 81, 82, 20), (19, 18, 83, 80), (80, 83, 84, 81), (81, 84, 85, 82), (18, 17, 86, 83), (83, 86, 87, 84), (84, 87, 88, 85), (17, 3, 23, 86), (86, 23, 24, 87), (87, 24, 25, 88), (8, 91, 19, 2), (91, 94, 18, 19), (94, 97, 17, 18), (0, 11, 89, 10), (10, 89, 90, 9), (9, 90, 91, 8), (11, 12, 92, 89), (89, 92, 93, 90), (90, 93, 94, 91), (12, 13, 95, 92), (92, 95, 96, 93), (93, 96, 97, 94), (13, 1, 14, 95), (95, 14, 15, 96), (96, 15, 16, 97), (104, 103, 108, 105), (106, 109, 110, 107), (102, 99, 98, 111), (112, 101, 100, 113), (3, 16, 98, 99), (16, 50, 111, 98), (48, 49, 110, 109), (51, 15, 101, 112), (47, 44, 105, 108), (15, 14, 100, 101), (14, 52, 113, 100), (44, 25, 104, 105), (23, 3, 99, 102), (45, 48, 109, 106), (50, 23, 102, 111), (49, 46, 107, 110), (115, 114, 121, 118), (119, 122, 123, 120), (117, 116, 127, 124), (125, 128, 129, 126), (48, 51, 128, 125), (44, 32, 118, 121), (34, 33, 119, 120), (47, 24, 117, 124), (52, 49, 126, 129), (33, 45, 122, 119), (46, 34, 120, 123), (49, 48, 125, 126), (25, 44, 121, 114), (7, 25, 114, 115), (23, 50, 127, 116), (24, 23, 116, 117), (130, 137, 134, 131), (140, 143, 136, 135), (132, 138, 139, 133), (141, 144, 145, 142), (51, 48, 142, 145), (5, 34, 130, 131), (41, 5, 131, 134), (32, 44, 138, 132), (49, 52, 143, 140), (45, 33, 133, 139), (48, 47, 141, 142), (43, 42, 135, 136), (34, 46, 137, 130), (46, 41, 134, 137), (52, 43, 136, 143), (44, 45, 139, 138), (159, 148, 147, 146), (153, 156, 152, 151), (154, 157, 158, 155), (160, 150, 149, 161), (50, 16, 150, 160), (14, 1, 147, 148), (15, 51, 161, 149), (1, 43, 146, 147), (41, 46, 153, 151), (44, 47, 157, 154), (43, 52, 159, 146), (52, 14, 148, 159), (48, 45, 155, 158), (16, 15, 149, 150), (45, 44, 154, 155), (46, 49, 156, 153)])
me_cube_010.polygons.foreach_set('use_smooth', [True] * 160)
me_cube_010.use_remesh_preserve_volume = False
me_cube_010.use_remesh_preserve_attributes = False
me_cube_010.use_mirror_vertex_groups = False
me_cube_010.update()
me_cube_009 = bpy.data.meshes.new('Cube.009')
me_cube_009.from_pydata([(-1.0, -1.0, -1.0), (-1.0, -1.0, 1.0), (-1.0, 1.0, -1.0), (-1.0, 1.0, 1.0), (1.0, -1.0, -1.0), (1.0, -1.0, 1.0), (1.0, 1.0, -1.0), (1.0, 1.0, 1.0), (-1.0, 0.5, -1.0), (-1.0, 0.0, -1.0), (-1.0, -0.5, -1.0), (-1.0, -1.0, -0.5), (-1.0, -1.0, 0.0), (-1.0, -1.0, 0.5), (-1.0, -0.5, 1.0), (-1.0, 0.0, 1.0), (-1.0, 0.5, 1.0), (-1.0, 1.0, 0.5), (-1.0, 1.0, 0.0), (-1.0, 1.0, -0.5), (0.5, 1.0, -1.0), (0.0, 1.0, -1.0), (-0.5, 1.0, -1.0), (-0.5, 1.0, 1.0), (0.0, 1.0, 1.0), (0.5, 1.0, 1.0), (1.0, 1.0, 0.5), (1.0, 1.0, 0.0), (1.0, 1.0, -0.5), (1.0, -0.5, -1.0), (1.0, 0.0, -1.0), (1.0, 0.5, -1.0), (1.0, 0.5, 1.0), (1.0, 0.0, 1.0), (1.0, -0.5, 1.0), (1.0, -1.0, 0.5), (1.0, -1.0, 0.0), (1.0, -1.0, -0.5), (-0.5, -1.0, -1.0), (0.0, -1.0, -1.0), (0.5, -1.0, -1.0), (0.5, -1.0, 1.0), (0.0, -1.0, 1.0), (-0.5, -1.0, 1.0), (0.5, 0.5, 1.0), (0.5, 0.0, 1.0), (0.5, -0.5, 1.0), (0.0, 0.5, 1.0), (0.0, 0.0, 1.0), (0.0, -0.5, 1.0), (-0.5, 0.5, 1.0), (-0.5, 0.0, 1.0), (-0.5, -0.5, 1.0), (-0.5, 0.5, -1.0), (-0.5, 0.0, -1.0), (-0.5, -0.5, -1.0), (0.0, 0.5, -1.0), (0.0, 0.0, -1.0), (0.0, -0.5, -1.0), (0.5, 0.5, -1.0), (0.5, 0.0, -1.0), (0.5, -0.5, -1.0), (0.5, -1.0, -0.5), (0.0, -1.0, -0.5), (-0.5, -1.0, -0.5), (0.5, -1.0, 0.0), (0.0, -1.0, 0.0), (-0.5, -1.0, 0.0), (0.5, -1.0, 0.5), (0.0, -1.0, 0.5), (-0.5, -1.0, 0.5), (1.0, 0.5, -0.5), (1.0, 0.0, -0.5), (1.0, -0.5, -0.5), (1.0, 0.5, 0.0), (1.0, 0.0, 0.0), (1.0, -0.5, 0.0), (1.0, 0.5, 0.5), (1.0, 0.0, 0.5), (1.0, -0.5, 0.5), (-0.5, 1.0, -0.5), (0.0, 1.0, -0.5), (0.5, 1.0, -0.5), (-0.5, 1.0, 0.0), (0.0, 1.0, 0.0), (0.5, 1.0, 0.0), (-0.5, 1.0, 0.5), (0.0, 1.0, 0.5), (0.5, 1.0, 0.5), (-1.0, -0.5, -0.5), (-1.0, 0.0, -0.5), (-1.0, 0.5, -0.5), (-1.0, -0.5, 0.0), (-1.0, 0.0, 0.0), (-1.0, 0.5, 0.0), (-1.0, -0.5, 0.5), (-1.0, 0.0, 0.5), (-1.0, 0.5, 0.5), (-0.7717, 0.7283, 4.768), (-0.7717, 0.7717, 4.768), (-0.7717, -0.2717, 4.768), (-0.7717, -0.2283, 4.768), (-0.7283, 0.7717, 4.768), (0.2283, 0.7717, 4.768), (0.2717, 0.7717, 4.768), (0.2717, 0.7283, 4.768), (0.2717, -0.2283, 4.768), (0.2717, -0.2717, 4.768), (0.2283, 0.7283, 4.768), (0.2283, -0.2283, 4.768), (0.2283, -0.2717, 4.768), (-0.7283, 0.7283, 4.768), (-0.7283, -0.2283, 4.768), (-0.7283, -0.2717, 4.768), (0.7283, 0.7717, 4.768), (0.7717, 0.7717, 4.768), (-0.2717, 0.7717, 4.768), (-0.2283, 0.7717, 4.768), (0.7717, 0.7283, 4.768), (0.7717, -0.2283, 4.768), (0.7717, -0.2717, 4.768), (0.7283, 0.7283, 4.768), (0.7283, -0.2283, 4.768), (0.7283, -0.2717, 4.768), (-0.2283, 0.7283, 4.768), (-0.2283, -0.2283, 4.768), (-0.2283, -0.2717, 4.768), (-0.2717, 0.7283, 4.768), (-0.2717, -0.2283, 4.768), (-0.2717, -0.2717, 4.768), (0.7717, -0.7283, 4.768), (0.7717, -0.7717, 4.768), (0.7717, 0.2717, 4.768), (0.7717, 0.2283, 4.768), (0.7283, -0.7717, 4.768), (-0.2283, -0.7717, 4.768), (-0.2717, -0.7717, 4.768), (0.7283, -0.7283, 4.768), (0.7283, 0.2717, 4.768), (0.7283, 0.2283, 4.768), (-0.2283, -0.7283, 4.768), (-0.2283, 0.2717, 4.768), (-0.2283, 0.2283, 4.768), (-0.2717, -0.7283, 4.768), (-0.2717, 0.2717, 4.768), (-0.2717, 0.2283, 4.768), (-0.7283, -0.7717, 4.768), (-0.7717, -0.7717, 4.768), (-0.7717, -0.7283, 4.768), (-0.7717, 0.2283, 4.768), (-0.7717, 0.2717, 4.768), (0.2717, -0.7717, 4.768), (0.2283, -0.7717, 4.768), (0.2717, -0.7283, 4.768), (0.2717, 0.2717, 4.768), (0.2717, 0.2283, 4.768), (0.2283, -0.7283, 4.768), (0.2283, 0.2717, 4.768), (0.2283, 0.2283, 4.768), (-0.7283, -0.7283, 4.768), (-0.7283, 0.2717, 4.768), (-0.7283, 0.2283, 4.768)], [], [(97, 16, 3, 17), (88, 25, 7, 26), (79, 34, 5, 35), (70, 43, 1, 13), (61, 29, 4, 40), (47, 48, 158, 157), (42, 49, 140, 135), (42, 41, 151, 152), (33, 32, 132, 133), (51, 52, 129, 128), (47, 50, 144, 141), (50, 47, 124, 127), (24, 47, 108, 103), (49, 42, 152, 156), (52, 51, 112, 113), (45, 46, 123, 122), (50, 51, 145, 144), (32, 7, 115, 118), (25, 24, 103, 104), (51, 50, 160, 161), (46, 45, 106, 107), (10, 55, 38, 0), (55, 58, 39, 38), (58, 61, 40, 39), (2, 22, 53, 8), (8, 53, 54, 9), (9, 54, 55, 10), (22, 21, 56, 53), (53, 56, 57, 54), (54, 57, 58, 55), (21, 20, 59, 56), (56, 59, 60, 57), (57, 60, 61, 58), (20, 6, 31, 59), (59, 31, 30, 60), (60, 30, 29, 61), (38, 64, 11, 0), (64, 67, 12, 11), (67, 70, 13, 12), (4, 37, 62, 40), (40, 62, 63, 39), (39, 63, 64, 38), (37, 36, 65, 62), (62, 65, 66, 63), (63, 66, 67, 64), (36, 35, 68, 65), (65, 68, 69, 66), (66, 69, 70, 67), (35, 5, 41, 68), (68, 41, 42, 69), (69, 42, 43, 70), (29, 73, 37, 4), (73, 76, 36, 37), (76, 79, 35, 36), (6, 28, 71, 31), (31, 71, 72, 30), (30, 72, 73, 29), (28, 27, 74, 71), (71, 74, 75, 72), (72, 75, 76, 73), (27, 26, 77, 74), (74, 77, 78, 75), (75, 78, 79, 76), (26, 7, 32, 77), (77, 32, 33, 78), (78, 33, 34, 79), (20, 82, 28, 6), (82, 85, 27, 28), (85, 88, 26, 27), (2, 19, 80, 22), (22, 80, 81, 21), (21, 81, 82, 20), (19, 18, 83, 80), (80, 83, 84, 81), (81, 84, 85, 82), (18, 17, 86, 83), (83, 86, 87, 84), (84, 87, 88, 85), (17, 3, 23, 86), (86, 23, 24, 87), (87, 24, 25, 88), (8, 91, 19, 2), (91, 94, 18, 19), (94, 97, 17, 18), (0, 11, 89, 10), (10, 89, 90, 9), (9, 90, 91, 8), (11, 12, 92, 89), (89, 92, 93, 90), (90, 93, 94, 91), (12, 13, 95, 92), (92, 95, 96, 93), (93, 96, 97, 94), (13, 1, 14, 95), (95, 14, 15, 96), (96, 15, 16, 97), (104, 103, 108, 105), (106, 109, 110, 107), (102, 99, 98, 111), (112, 101, 100, 113), (3, 16, 98, 99), (16, 50, 111, 98), (48, 49, 110, 109), (51, 15, 101, 112), (47, 44, 105, 108), (15, 14, 100, 101), (14, 52, 113, 100), (44, 25, 104, 105), (23, 3, 99, 102), (45, 48, 109, 106), (50, 23, 102, 111), (49, 46, 107, 110), (115, 114, 121, 118), (119, 122, 123, 120), (117, 116, 127, 124), (125, 128, 129, 126), (48, 51, 128, 125), (44, 32, 118, 121), (34, 33, 119, 120), (47, 24, 117, 124), (52, 49, 126, 129), (33, 45, 122, 119), (46, 34, 120, 123), (49, 48, 125, 126), (25, 44, 121, 114), (7, 25, 114, 115), (23, 50, 127, 116), (24, 23, 116, 117), (130, 137, 134, 131), (140, 143, 136, 135), (132, 138, 139, 133), (141, 144, 145, 142), (51, 48, 142, 145), (5, 34, 130, 131), (41, 5, 131, 134), (32, 44, 138, 132), (49, 52, 143, 140), (45, 33, 133, 139), (48, 47, 141, 142), (43, 42, 135, 136), (34, 46, 137, 130), (46, 41, 134, 137), (52, 43, 136, 143), (44, 45, 139, 138), (159, 148, 147, 146), (153, 156, 152, 151), (154, 157, 158, 155), (160, 150, 149, 161), (50, 16, 150, 160), (14, 1, 147, 148), (15, 51, 161, 149), (1, 43, 146, 147), (41, 46, 153, 151), (44, 47, 157, 154), (43, 52, 159, 146), (52, 14, 148, 159), (48, 45, 155, 158), (16, 15, 149, 150), (45, 44, 154, 155), (46, 49, 156, 153)])
me_cube_009.polygons.foreach_set('use_smooth', [True] * 160)
me_cube_009.use_remesh_preserve_volume = False
me_cube_009.use_remesh_preserve_attributes = False
me_cube_009.use_mirror_vertex_groups = False
me_cube_009.update()
me_cube_008 = bpy.data.meshes.new('Cube.008')
me_cube_008.from_pydata([(-1.0, -1.0, -1.0), (-1.0, -1.0, 1.0), (-1.0, 1.0, -1.0), (-1.0, 1.0, 1.0), (1.0, -1.0, -1.0), (1.0, -1.0, 1.0), (1.0, 1.0, -1.0), (1.0, 1.0, 1.0), (-1.0, 0.5, -1.0), (-1.0, 0.0, -1.0), (-1.0, -0.5, -1.0), (-1.0, -1.0, -0.5), (-1.0, -1.0, 0.0), (-1.0, -1.0, 0.5), (-1.0, -0.5, 1.0), (-1.0, 0.0, 1.0), (-1.0, 0.5, 1.0), (-1.0, 1.0, 0.5), (-1.0, 1.0, 0.0), (-1.0, 1.0, -0.5), (0.5, 1.0, -1.0), (0.0, 1.0, -1.0), (-0.5, 1.0, -1.0), (-0.5, 1.0, 1.0), (0.0, 1.0, 1.0), (0.5, 1.0, 1.0), (1.0, 1.0, 0.5), (1.0, 1.0, 0.0), (1.0, 1.0, -0.5), (1.0, -0.5, -1.0), (1.0, 0.0, -1.0), (1.0, 0.5, -1.0), (1.0, 0.5, 1.0), (1.0, 0.0, 1.0), (1.0, -0.5, 1.0), (1.0, -1.0, 0.5), (1.0, -1.0, 0.0), (1.0, -1.0, -0.5), (-0.5, -1.0, -1.0), (0.0, -1.0, -1.0), (0.5, -1.0, -1.0), (0.5, -1.0, 1.0), (0.0, -1.0, 1.0), (-0.5, -1.0, 1.0), (0.5, 0.5, 1.0), (0.5, 0.0, 1.0), (0.5, -0.5, 1.0), (0.0, 0.5, 1.0), (0.0, 0.0, 1.0), (0.0, -0.5, 1.0), (-0.5, 0.5, 1.0), (-0.5, 0.0, 1.0), (-0.5, -0.5, 1.0), (-0.5, 0.5, -1.0), (-0.5, 0.0, -1.0), (-0.5, -0.5, -1.0), (0.0, 0.5, -1.0), (0.0, 0.0, -1.0), (0.0, -0.5, -1.0), (0.5, 0.5, -1.0), (0.5, 0.0, -1.0), (0.5, -0.5, -1.0), (0.5, -1.0, -0.5), (0.0, -1.0, -0.5), (-0.5, -1.0, -0.5), (0.5, -1.0, 0.0), (0.0, -1.0, 0.0), (-0.5, -1.0, 0.0), (0.5, -1.0, 0.5), (0.0, -1.0, 0.5), (-0.5, -1.0, 0.5), (1.0, 0.5, -0.5), (1.0, 0.0, -0.5), (1.0, -0.5, -0.5), (1.0, 0.5, 0.0), (1.0, 0.0, 0.0), (1.0, -0.5, 0.0), (1.0, 0.5, 0.5), (1.0, 0.0, 0.5), (1.0, -0.5, 0.5), (-0.5, 1.0, -0.5), (0.0, 1.0, -0.5), (0.5, 1.0, -0.5), (-0.5, 1.0, 0.0), (0.0, 1.0, 0.0), (0.5, 1.0, 0.0), (-0.5, 1.0, 0.5), (0.0, 1.0, 0.5), (0.5, 1.0, 0.5), (-1.0, -0.5, -0.5), (-1.0, 0.0, -0.5), (-1.0, 0.5, -0.5), (-1.0, -0.5, 0.0), (-1.0, 0.0, 0.0), (-1.0, 0.5, 0.0), (-1.0, -0.5, 0.5), (-1.0, 0.0, 0.5), (-1.0, 0.5, 0.5), (-0.7717, 0.7283, 4.768), (-0.7717, 0.7717, 4.768), (-0.7717, -0.2717, 4.768), (-0.7717, -0.2283, 4.768), (-0.7283, 0.7717, 4.768), (0.2283, 0.7717, 4.768), (0.2717, 0.7717, 4.768), (0.2717, 0.7283, 4.768), (0.2717, -0.2283, 4.768), (0.2717, -0.2717, 4.768), (0.2283, 0.7283, 4.768), (0.2283, -0.2283, 4.768), (0.2283, -0.2717, 4.768), (-0.7283, 0.7283, 4.768), (-0.7283, -0.2283, 4.768), (-0.7283, -0.2717, 4.768), (0.7283, 0.7717, 4.768), (0.7717, 0.7717, 4.768), (-0.2717, 0.7717, 4.768), (-0.2283, 0.7717, 4.768), (0.7717, 0.7283, 4.768), (0.7717, -0.2283, 4.768), (0.7717, -0.2717, 4.768), (0.7283, 0.7283, 4.768), (0.7283, -0.2283, 4.768), (0.7283, -0.2717, 4.768), (-0.2283, 0.7283, 4.768), (-0.2283, -0.2283, 4.768), (-0.2283, -0.2717, 4.768), (-0.2717, 0.7283, 4.768), (-0.2717, -0.2283, 4.768), (-0.2717, -0.2717, 4.768), (0.7717, -0.7283, 4.768), (0.7717, -0.7717, 4.768), (0.7717, 0.2717, 4.768), (0.7717, 0.2283, 4.768), (0.7283, -0.7717, 4.768), (-0.2283, -0.7717, 4.768), (-0.2717, -0.7717, 4.768), (0.7283, -0.7283, 4.768), (0.7283, 0.2717, 4.768), (0.7283, 0.2283, 4.768), (-0.2283, -0.7283, 4.768), (-0.2283, 0.2717, 4.768), (-0.2283, 0.2283, 4.768), (-0.2717, -0.7283, 4.768), (-0.2717, 0.2717, 4.768), (-0.2717, 0.2283, 4.768), (-0.7283, -0.7717, 4.768), (-0.7717, -0.7717, 4.768), (-0.7717, -0.7283, 4.768), (-0.7717, 0.2283, 4.768), (-0.7717, 0.2717, 4.768), (0.2717, -0.7717, 4.768), (0.2283, -0.7717, 4.768), (0.2717, -0.7283, 4.768), (0.2717, 0.2717, 4.768), (0.2717, 0.2283, 4.768), (0.2283, -0.7283, 4.768), (0.2283, 0.2717, 4.768), (0.2283, 0.2283, 4.768), (-0.7283, -0.7283, 4.768), (-0.7283, 0.2717, 4.768), (-0.7283, 0.2283, 4.768)], [], [(97, 16, 3, 17), (88, 25, 7, 26), (79, 34, 5, 35), (70, 43, 1, 13), (61, 29, 4, 40), (47, 48, 158, 157), (42, 49, 140, 135), (42, 41, 151, 152), (33, 32, 132, 133), (51, 52, 129, 128), (47, 50, 144, 141), (50, 47, 124, 127), (24, 47, 108, 103), (49, 42, 152, 156), (52, 51, 112, 113), (45, 46, 123, 122), (50, 51, 145, 144), (32, 7, 115, 118), (25, 24, 103, 104), (51, 50, 160, 161), (46, 45, 106, 107), (10, 55, 38, 0), (55, 58, 39, 38), (58, 61, 40, 39), (2, 22, 53, 8), (8, 53, 54, 9), (9, 54, 55, 10), (22, 21, 56, 53), (53, 56, 57, 54), (54, 57, 58, 55), (21, 20, 59, 56), (56, 59, 60, 57), (57, 60, 61, 58), (20, 6, 31, 59), (59, 31, 30, 60), (60, 30, 29, 61), (38, 64, 11, 0), (64, 67, 12, 11), (67, 70, 13, 12), (4, 37, 62, 40), (40, 62, 63, 39), (39, 63, 64, 38), (37, 36, 65, 62), (62, 65, 66, 63), (63, 66, 67, 64), (36, 35, 68, 65), (65, 68, 69, 66), (66, 69, 70, 67), (35, 5, 41, 68), (68, 41, 42, 69), (69, 42, 43, 70), (29, 73, 37, 4), (73, 76, 36, 37), (76, 79, 35, 36), (6, 28, 71, 31), (31, 71, 72, 30), (30, 72, 73, 29), (28, 27, 74, 71), (71, 74, 75, 72), (72, 75, 76, 73), (27, 26, 77, 74), (74, 77, 78, 75), (75, 78, 79, 76), (26, 7, 32, 77), (77, 32, 33, 78), (78, 33, 34, 79), (20, 82, 28, 6), (82, 85, 27, 28), (85, 88, 26, 27), (2, 19, 80, 22), (22, 80, 81, 21), (21, 81, 82, 20), (19, 18, 83, 80), (80, 83, 84, 81), (81, 84, 85, 82), (18, 17, 86, 83), (83, 86, 87, 84), (84, 87, 88, 85), (17, 3, 23, 86), (86, 23, 24, 87), (87, 24, 25, 88), (8, 91, 19, 2), (91, 94, 18, 19), (94, 97, 17, 18), (0, 11, 89, 10), (10, 89, 90, 9), (9, 90, 91, 8), (11, 12, 92, 89), (89, 92, 93, 90), (90, 93, 94, 91), (12, 13, 95, 92), (92, 95, 96, 93), (93, 96, 97, 94), (13, 1, 14, 95), (95, 14, 15, 96), (96, 15, 16, 97), (104, 103, 108, 105), (106, 109, 110, 107), (102, 99, 98, 111), (112, 101, 100, 113), (3, 16, 98, 99), (16, 50, 111, 98), (48, 49, 110, 109), (51, 15, 101, 112), (47, 44, 105, 108), (15, 14, 100, 101), (14, 52, 113, 100), (44, 25, 104, 105), (23, 3, 99, 102), (45, 48, 109, 106), (50, 23, 102, 111), (49, 46, 107, 110), (115, 114, 121, 118), (119, 122, 123, 120), (117, 116, 127, 124), (125, 128, 129, 126), (48, 51, 128, 125), (44, 32, 118, 121), (34, 33, 119, 120), (47, 24, 117, 124), (52, 49, 126, 129), (33, 45, 122, 119), (46, 34, 120, 123), (49, 48, 125, 126), (25, 44, 121, 114), (7, 25, 114, 115), (23, 50, 127, 116), (24, 23, 116, 117), (130, 137, 134, 131), (140, 143, 136, 135), (132, 138, 139, 133), (141, 144, 145, 142), (51, 48, 142, 145), (5, 34, 130, 131), (41, 5, 131, 134), (32, 44, 138, 132), (49, 52, 143, 140), (45, 33, 133, 139), (48, 47, 141, 142), (43, 42, 135, 136), (34, 46, 137, 130), (46, 41, 134, 137), (52, 43, 136, 143), (44, 45, 139, 138), (159, 148, 147, 146), (153, 156, 152, 151), (154, 157, 158, 155), (160, 150, 149, 161), (50, 16, 150, 160), (14, 1, 147, 148), (15, 51, 161, 149), (1, 43, 146, 147), (41, 46, 153, 151), (44, 47, 157, 154), (43, 52, 159, 146), (52, 14, 148, 159), (48, 45, 155, 158), (16, 15, 149, 150), (45, 44, 154, 155), (46, 49, 156, 153)])
me_cube_008.polygons.foreach_set('use_smooth', [True] * 160)
me_cube_008.use_remesh_preserve_volume = False
me_cube_008.use_remesh_preserve_attributes = False
me_cube_008.use_mirror_vertex_groups = False
me_cube_008.update()
me_cube_006 = bpy.data.meshes.new('Cube.006')
me_cube_006.from_pydata([(-1.0, -1.0, -1.0), (-1.0, -1.0, 1.0), (-1.0, 1.0, -1.0), (-1.0, 1.0, 1.0), (1.0, -1.0, -1.0), (1.0, -1.0, 1.0), (1.0, 1.0, -1.0), (1.0, 1.0, 1.0), (-1.0, 0.5, -1.0), (-1.0, 0.0, -1.0), (-1.0, -0.5, -1.0), (-1.0, -1.0, -0.5), (-1.0, -1.0, 0.0), (-1.0, -1.0, 0.5), (-1.0, -0.5, 1.0), (-1.0, 0.0, 1.0), (-1.0, 0.5, 1.0), (-1.0, 1.0, 0.5), (-1.0, 1.0, 0.0), (-1.0, 1.0, -0.5), (0.5, 1.0, -1.0), (0.0, 1.0, -1.0), (-0.5, 1.0, -1.0), (-0.5, 1.0, 1.0), (0.0, 1.0, 1.0), (0.5, 1.0, 1.0), (1.0, 1.0, 0.5), (1.0, 1.0, 0.0), (1.0, 1.0, -0.5), (1.0, -0.5, -1.0), (1.0, 0.0, -1.0), (1.0, 0.5, -1.0), (1.0, 0.5, 1.0), (1.0, 0.0, 1.0), (1.0, -0.5, 1.0), (1.0, -1.0, 0.5), (1.0, -1.0, 0.0), (1.0, -1.0, -0.5), (-0.5, -1.0, -1.0), (0.0, -1.0, -1.0), (0.5, -1.0, -1.0), (0.5, -1.0, 1.0), (0.0, -1.0, 1.0), (-0.5, -1.0, 1.0), (0.5, 0.5, 1.0), (0.5, 0.0, 1.0), (0.5, -0.5, 1.0), (0.0, 0.5, 1.0), (0.0, 0.0, 1.0), (0.0, -0.5, 1.0), (-0.5, 0.5, 1.0), (-0.5, 0.0, 1.0), (-0.5, -0.5, 1.0), (-0.5, 0.5, -1.0), (-0.5, 0.0, -1.0), (-0.5, -0.5, -1.0), (0.0, 0.5, -1.0), (0.0, 0.0, -1.0), (0.0, -0.5, -1.0), (0.5, 0.5, -1.0), (0.5, 0.0, -1.0), (0.5, -0.5, -1.0), (0.5, -1.0, -0.5), (0.0, -1.0, -0.5), (-0.5, -1.0, -0.5), (0.5, -1.0, 0.0), (0.0, -1.0, 0.0), (-0.5, -1.0, 0.0), (0.5, -1.0, 0.5), (0.0, -1.0, 0.5), (-0.5, -1.0, 0.5), (1.0, 0.5, -0.5), (1.0, 0.0, -0.5), (1.0, -0.5, -0.5), (1.0, 0.5, 0.0), (1.0, 0.0, 0.0), (1.0, -0.5, 0.0), (1.0, 0.5, 0.5), (1.0, 0.0, 0.5), (1.0, -0.5, 0.5), (-0.5, 1.0, -0.5), (0.0, 1.0, -0.5), (0.5, 1.0, -0.5), (-0.5, 1.0, 0.0), (0.0, 1.0, 0.0), (0.5, 1.0, 0.0), (-0.5, 1.0, 0.5), (0.0, 1.0, 0.5), (0.5, 1.0, 0.5), (-1.0, -0.5, -0.5), (-1.0, 0.0, -0.5), (-1.0, 0.5, -0.5), (-1.0, -0.5, 0.0), (-1.0, 0.0, 0.0), (-1.0, 0.5, 0.0), (-1.0, -0.5, 0.5), (-1.0, 0.0, 0.5), (-1.0, 0.5, 0.5), (-0.7717, 0.7283, 4.768), (-0.7717, 0.7717, 4.768), (-0.7717, -0.2717, 4.768), (-0.7717, -0.2283, 4.768), (-0.7283, 0.7717, 4.768), (0.2283, 0.7717, 4.768), (0.2717, 0.7717, 4.768), (0.2717, 0.7283, 4.768), (0.2717, -0.2283, 4.768), (0.2717, -0.2717, 4.768), (0.2283, 0.7283, 4.768), (0.2283, -0.2283, 4.768), (0.2283, -0.2717, 4.768), (-0.7283, 0.7283, 4.768), (-0.7283, -0.2283, 4.768), (-0.7283, -0.2717, 4.768), (0.7283, 0.7717, 4.768), (0.7717, 0.7717, 4.768), (-0.2717, 0.7717, 4.768), (-0.2283, 0.7717, 4.768), (0.7717, 0.7283, 4.768), (0.7717, -0.2283, 4.768), (0.7717, -0.2717, 4.768), (0.7283, 0.7283, 4.768), (0.7283, -0.2283, 4.768), (0.7283, -0.2717, 4.768), (-0.2283, 0.7283, 4.768), (-0.2283, -0.2283, 4.768), (-0.2283, -0.2717, 4.768), (-0.2717, 0.7283, 4.768), (-0.2717, -0.2283, 4.768), (-0.2717, -0.2717, 4.768), (0.7717, -0.7283, 4.768), (0.7717, -0.7717, 4.768), (0.7717, 0.2717, 4.768), (0.7717, 0.2283, 4.768), (0.7283, -0.7717, 4.768), (-0.2283, -0.7717, 4.768), (-0.2717, -0.7717, 4.768), (0.7283, -0.7283, 4.768), (0.7283, 0.2717, 4.768), (0.7283, 0.2283, 4.768), (-0.2283, -0.7283, 4.768), (-0.2283, 0.2717, 4.768), (-0.2283, 0.2283, 4.768), (-0.2717, -0.7283, 4.768), (-0.2717, 0.2717, 4.768), (-0.2717, 0.2283, 4.768), (-0.7283, -0.7717, 4.768), (-0.7717, -0.7717, 4.768), (-0.7717, -0.7283, 4.768), (-0.7717, 0.2283, 4.768), (-0.7717, 0.2717, 4.768), (0.2717, -0.7717, 4.768), (0.2283, -0.7717, 4.768), (0.2717, -0.7283, 4.768), (0.2717, 0.2717, 4.768), (0.2717, 0.2283, 4.768), (0.2283, -0.7283, 4.768), (0.2283, 0.2717, 4.768), (0.2283, 0.2283, 4.768), (-0.7283, -0.7283, 4.768), (-0.7283, 0.2717, 4.768), (-0.7283, 0.2283, 4.768)], [], [(97, 16, 3, 17), (88, 25, 7, 26), (79, 34, 5, 35), (70, 43, 1, 13), (61, 29, 4, 40), (47, 48, 158, 157), (42, 49, 140, 135), (42, 41, 151, 152), (33, 32, 132, 133), (51, 52, 129, 128), (47, 50, 144, 141), (50, 47, 124, 127), (24, 47, 108, 103), (49, 42, 152, 156), (52, 51, 112, 113), (45, 46, 123, 122), (50, 51, 145, 144), (32, 7, 115, 118), (25, 24, 103, 104), (51, 50, 160, 161), (46, 45, 106, 107), (10, 55, 38, 0), (55, 58, 39, 38), (58, 61, 40, 39), (2, 22, 53, 8), (8, 53, 54, 9), (9, 54, 55, 10), (22, 21, 56, 53), (53, 56, 57, 54), (54, 57, 58, 55), (21, 20, 59, 56), (56, 59, 60, 57), (57, 60, 61, 58), (20, 6, 31, 59), (59, 31, 30, 60), (60, 30, 29, 61), (38, 64, 11, 0), (64, 67, 12, 11), (67, 70, 13, 12), (4, 37, 62, 40), (40, 62, 63, 39), (39, 63, 64, 38), (37, 36, 65, 62), (62, 65, 66, 63), (63, 66, 67, 64), (36, 35, 68, 65), (65, 68, 69, 66), (66, 69, 70, 67), (35, 5, 41, 68), (68, 41, 42, 69), (69, 42, 43, 70), (29, 73, 37, 4), (73, 76, 36, 37), (76, 79, 35, 36), (6, 28, 71, 31), (31, 71, 72, 30), (30, 72, 73, 29), (28, 27, 74, 71), (71, 74, 75, 72), (72, 75, 76, 73), (27, 26, 77, 74), (74, 77, 78, 75), (75, 78, 79, 76), (26, 7, 32, 77), (77, 32, 33, 78), (78, 33, 34, 79), (20, 82, 28, 6), (82, 85, 27, 28), (85, 88, 26, 27), (2, 19, 80, 22), (22, 80, 81, 21), (21, 81, 82, 20), (19, 18, 83, 80), (80, 83, 84, 81), (81, 84, 85, 82), (18, 17, 86, 83), (83, 86, 87, 84), (84, 87, 88, 85), (17, 3, 23, 86), (86, 23, 24, 87), (87, 24, 25, 88), (8, 91, 19, 2), (91, 94, 18, 19), (94, 97, 17, 18), (0, 11, 89, 10), (10, 89, 90, 9), (9, 90, 91, 8), (11, 12, 92, 89), (89, 92, 93, 90), (90, 93, 94, 91), (12, 13, 95, 92), (92, 95, 96, 93), (93, 96, 97, 94), (13, 1, 14, 95), (95, 14, 15, 96), (96, 15, 16, 97), (104, 103, 108, 105), (106, 109, 110, 107), (102, 99, 98, 111), (112, 101, 100, 113), (3, 16, 98, 99), (16, 50, 111, 98), (48, 49, 110, 109), (51, 15, 101, 112), (47, 44, 105, 108), (15, 14, 100, 101), (14, 52, 113, 100), (44, 25, 104, 105), (23, 3, 99, 102), (45, 48, 109, 106), (50, 23, 102, 111), (49, 46, 107, 110), (115, 114, 121, 118), (119, 122, 123, 120), (117, 116, 127, 124), (125, 128, 129, 126), (48, 51, 128, 125), (44, 32, 118, 121), (34, 33, 119, 120), (47, 24, 117, 124), (52, 49, 126, 129), (33, 45, 122, 119), (46, 34, 120, 123), (49, 48, 125, 126), (25, 44, 121, 114), (7, 25, 114, 115), (23, 50, 127, 116), (24, 23, 116, 117), (130, 137, 134, 131), (140, 143, 136, 135), (132, 138, 139, 133), (141, 144, 145, 142), (51, 48, 142, 145), (5, 34, 130, 131), (41, 5, 131, 134), (32, 44, 138, 132), (49, 52, 143, 140), (45, 33, 133, 139), (48, 47, 141, 142), (43, 42, 135, 136), (34, 46, 137, 130), (46, 41, 134, 137), (52, 43, 136, 143), (44, 45, 139, 138), (159, 148, 147, 146), (153, 156, 152, 151), (154, 157, 158, 155), (160, 150, 149, 161), (50, 16, 150, 160), (14, 1, 147, 148), (15, 51, 161, 149), (1, 43, 146, 147), (41, 46, 153, 151), (44, 47, 157, 154), (43, 52, 159, 146), (52, 14, 148, 159), (48, 45, 155, 158), (16, 15, 149, 150), (45, 44, 154, 155), (46, 49, 156, 153)])
me_cube_006.polygons.foreach_set('use_smooth', [True] * 160)
me_cube_006.use_remesh_preserve_volume = False
me_cube_006.use_remesh_preserve_attributes = False
me_cube_006.use_mirror_vertex_groups = False
me_cube_006.update()
me_cube_005 = bpy.data.meshes.new('Cube.005')
me_cube_005.from_pydata([(-1.0, -1.0, -1.0), (-1.0, -1.0, 1.0), (-1.0, 1.0, -1.0), (-1.0, 1.0, 1.0), (1.0, -1.0, -1.0), (1.0, -1.0, 1.0), (1.0, 1.0, -1.0), (1.0, 1.0, 1.0), (-1.0, 0.5, -1.0), (-1.0, 0.0, -1.0), (-1.0, -0.5, -1.0), (-1.0, -1.0, -0.5), (-1.0, -1.0, 0.0), (-1.0, -1.0, 0.5), (-1.0, -0.5, 1.0), (-1.0, 0.0, 1.0), (-1.0, 0.5, 1.0), (-1.0, 1.0, 0.5), (-1.0, 1.0, 0.0), (-1.0, 1.0, -0.5), (0.5, 1.0, -1.0), (0.0, 1.0, -1.0), (-0.5, 1.0, -1.0), (-0.5, 1.0, 1.0), (0.0, 1.0, 1.0), (0.5, 1.0, 1.0), (1.0, 1.0, 0.5), (1.0, 1.0, 0.0), (1.0, 1.0, -0.5), (1.0, -0.5, -1.0), (1.0, 0.0, -1.0), (1.0, 0.5, -1.0), (1.0, 0.5, 1.0), (1.0, 0.0, 1.0), (1.0, -0.5, 1.0), (1.0, -1.0, 0.5), (1.0, -1.0, 0.0), (1.0, -1.0, -0.5), (-0.5, -1.0, -1.0), (0.0, -1.0, -1.0), (0.5, -1.0, -1.0), (0.5, -1.0, 1.0), (0.0, -1.0, 1.0), (-0.5, -1.0, 1.0), (0.5, 0.5, 1.0), (0.5, 0.0, 1.0), (0.5, -0.5, 1.0), (0.0, 0.5, 1.0), (0.0, 0.0, 1.0), (0.0, -0.5, 1.0), (-0.5, 0.5, 1.0), (-0.5, 0.0, 1.0), (-0.5, -0.5, 1.0), (-0.5, 0.5, -1.0), (-0.5, 0.0, -1.0), (-0.5, -0.5, -1.0), (0.0, 0.5, -1.0), (0.0, 0.0, -1.0), (0.0, -0.5, -1.0), (0.5, 0.5, -1.0), (0.5, 0.0, -1.0), (0.5, -0.5, -1.0), (0.5, -1.0, -0.5), (0.0, -1.0, -0.5), (-0.5, -1.0, -0.5), (0.5, -1.0, 0.0), (0.0, -1.0, 0.0), (-0.5, -1.0, 0.0), (0.5, -1.0, 0.5), (0.0, -1.0, 0.5), (-0.5, -1.0, 0.5), (1.0, 0.5, -0.5), (1.0, 0.0, -0.5), (1.0, -0.5, -0.5), (1.0, 0.5, 0.0), (1.0, 0.0, 0.0), (1.0, -0.5, 0.0), (1.0, 0.5, 0.5), (1.0, 0.0, 0.5), (1.0, -0.5, 0.5), (-0.5, 1.0, -0.5), (0.0, 1.0, -0.5), (0.5, 1.0, -0.5), (-0.5, 1.0, 0.0), (0.0, 1.0, 0.0), (0.5, 1.0, 0.0), (-0.5, 1.0, 0.5), (0.0, 1.0, 0.5), (0.5, 1.0, 0.5), (-1.0, -0.5, -0.5), (-1.0, 0.0, -0.5), (-1.0, 0.5, -0.5), (-1.0, -0.5, 0.0), (-1.0, 0.0, 0.0), (-1.0, 0.5, 0.0), (-1.0, -0.5, 0.5), (-1.0, 0.0, 0.5), (-1.0, 0.5, 0.5), (-0.7717, 0.7283, 4.768), (-0.7717, 0.7717, 4.768), (-0.7717, -0.2717, 4.768), (-0.7717, -0.2283, 4.768), (-0.7283, 0.7717, 4.768), (0.2283, 0.7717, 4.768), (0.2717, 0.7717, 4.768), (0.2717, 0.7283, 4.768), (0.2717, -0.2283, 4.768), (0.2717, -0.2717, 4.768), (0.2283, 0.7283, 4.768), (0.2283, -0.2283, 4.768), (0.2283, -0.2717, 4.768), (-0.7283, 0.7283, 4.768), (-0.7283, -0.2283, 4.768), (-0.7283, -0.2717, 4.768), (0.7283, 0.7717, 4.768), (0.7717, 0.7717, 4.768), (-0.2717, 0.7717, 4.768), (-0.2283, 0.7717, 4.768), (0.7717, 0.7283, 4.768), (0.7717, -0.2283, 4.768), (0.7717, -0.2717, 4.768), (0.7283, 0.7283, 4.768), (0.7283, -0.2283, 4.768), (0.7283, -0.2717, 4.768), (-0.2283, 0.7283, 4.768), (-0.2283, -0.2283, 4.768), (-0.2283, -0.2717, 4.768), (-0.2717, 0.7283, 4.768), (-0.2717, -0.2283, 4.768), (-0.2717, -0.2717, 4.768), (0.7717, -0.7283, 4.768), (0.7717, -0.7717, 4.768), (0.7717, 0.2717, 4.768), (0.7717, 0.2283, 4.768), (0.7283, -0.7717, 4.768), (-0.2283, -0.7717, 4.768), (-0.2717, -0.7717, 4.768), (0.7283, -0.7283, 4.768), (0.7283, 0.2717, 4.768), (0.7283, 0.2283, 4.768), (-0.2283, -0.7283, 4.768), (-0.2283, 0.2717, 4.768), (-0.2283, 0.2283, 4.768), (-0.2717, -0.7283, 4.768), (-0.2717, 0.2717, 4.768), (-0.2717, 0.2283, 4.768), (-0.7283, -0.7717, 4.768), (-0.7717, -0.7717, 4.768), (-0.7717, -0.7283, 4.768), (-0.7717, 0.2283, 4.768), (-0.7717, 0.2717, 4.768), (0.2717, -0.7717, 4.768), (0.2283, -0.7717, 4.768), (0.2717, -0.7283, 4.768), (0.2717, 0.2717, 4.768), (0.2717, 0.2283, 4.768), (0.2283, -0.7283, 4.768), (0.2283, 0.2717, 4.768), (0.2283, 0.2283, 4.768), (-0.7283, -0.7283, 4.768), (-0.7283, 0.2717, 4.768), (-0.7283, 0.2283, 4.768)], [], [(97, 16, 3, 17), (88, 25, 7, 26), (79, 34, 5, 35), (70, 43, 1, 13), (61, 29, 4, 40), (47, 48, 158, 157), (42, 49, 140, 135), (42, 41, 151, 152), (33, 32, 132, 133), (51, 52, 129, 128), (47, 50, 144, 141), (50, 47, 124, 127), (24, 47, 108, 103), (49, 42, 152, 156), (52, 51, 112, 113), (45, 46, 123, 122), (50, 51, 145, 144), (32, 7, 115, 118), (25, 24, 103, 104), (51, 50, 160, 161), (46, 45, 106, 107), (10, 55, 38, 0), (55, 58, 39, 38), (58, 61, 40, 39), (2, 22, 53, 8), (8, 53, 54, 9), (9, 54, 55, 10), (22, 21, 56, 53), (53, 56, 57, 54), (54, 57, 58, 55), (21, 20, 59, 56), (56, 59, 60, 57), (57, 60, 61, 58), (20, 6, 31, 59), (59, 31, 30, 60), (60, 30, 29, 61), (38, 64, 11, 0), (64, 67, 12, 11), (67, 70, 13, 12), (4, 37, 62, 40), (40, 62, 63, 39), (39, 63, 64, 38), (37, 36, 65, 62), (62, 65, 66, 63), (63, 66, 67, 64), (36, 35, 68, 65), (65, 68, 69, 66), (66, 69, 70, 67), (35, 5, 41, 68), (68, 41, 42, 69), (69, 42, 43, 70), (29, 73, 37, 4), (73, 76, 36, 37), (76, 79, 35, 36), (6, 28, 71, 31), (31, 71, 72, 30), (30, 72, 73, 29), (28, 27, 74, 71), (71, 74, 75, 72), (72, 75, 76, 73), (27, 26, 77, 74), (74, 77, 78, 75), (75, 78, 79, 76), (26, 7, 32, 77), (77, 32, 33, 78), (78, 33, 34, 79), (20, 82, 28, 6), (82, 85, 27, 28), (85, 88, 26, 27), (2, 19, 80, 22), (22, 80, 81, 21), (21, 81, 82, 20), (19, 18, 83, 80), (80, 83, 84, 81), (81, 84, 85, 82), (18, 17, 86, 83), (83, 86, 87, 84), (84, 87, 88, 85), (17, 3, 23, 86), (86, 23, 24, 87), (87, 24, 25, 88), (8, 91, 19, 2), (91, 94, 18, 19), (94, 97, 17, 18), (0, 11, 89, 10), (10, 89, 90, 9), (9, 90, 91, 8), (11, 12, 92, 89), (89, 92, 93, 90), (90, 93, 94, 91), (12, 13, 95, 92), (92, 95, 96, 93), (93, 96, 97, 94), (13, 1, 14, 95), (95, 14, 15, 96), (96, 15, 16, 97), (104, 103, 108, 105), (106, 109, 110, 107), (102, 99, 98, 111), (112, 101, 100, 113), (3, 16, 98, 99), (16, 50, 111, 98), (48, 49, 110, 109), (51, 15, 101, 112), (47, 44, 105, 108), (15, 14, 100, 101), (14, 52, 113, 100), (44, 25, 104, 105), (23, 3, 99, 102), (45, 48, 109, 106), (50, 23, 102, 111), (49, 46, 107, 110), (115, 114, 121, 118), (119, 122, 123, 120), (117, 116, 127, 124), (125, 128, 129, 126), (48, 51, 128, 125), (44, 32, 118, 121), (34, 33, 119, 120), (47, 24, 117, 124), (52, 49, 126, 129), (33, 45, 122, 119), (46, 34, 120, 123), (49, 48, 125, 126), (25, 44, 121, 114), (7, 25, 114, 115), (23, 50, 127, 116), (24, 23, 116, 117), (130, 137, 134, 131), (140, 143, 136, 135), (132, 138, 139, 133), (141, 144, 145, 142), (51, 48, 142, 145), (5, 34, 130, 131), (41, 5, 131, 134), (32, 44, 138, 132), (49, 52, 143, 140), (45, 33, 133, 139), (48, 47, 141, 142), (43, 42, 135, 136), (34, 46, 137, 130), (46, 41, 134, 137), (52, 43, 136, 143), (44, 45, 139, 138), (159, 148, 147, 146), (153, 156, 152, 151), (154, 157, 158, 155), (160, 150, 149, 161), (50, 16, 150, 160), (14, 1, 147, 148), (15, 51, 161, 149), (1, 43, 146, 147), (41, 46, 153, 151), (44, 47, 157, 154), (43, 52, 159, 146), (52, 14, 148, 159), (48, 45, 155, 158), (16, 15, 149, 150), (45, 44, 154, 155), (46, 49, 156, 153)])
me_cube_005.polygons.foreach_set('use_smooth', [True] * 160)
me_cube_005.use_remesh_preserve_volume = False
me_cube_005.use_remesh_preserve_attributes = False
me_cube_005.use_mirror_vertex_groups = False
me_cube_005.update()
me_cube_004 = bpy.data.meshes.new('Cube.004')
me_cube_004.from_pydata([(-1.0, -1.0, -1.0), (-1.0, -1.0, 1.0), (-1.0, 1.0, -1.0), (-1.0, 1.0, 1.0), (1.0, -1.0, -1.0), (1.0, -1.0, 1.0), (1.0, 1.0, -1.0), (1.0, 1.0, 1.0), (-1.0, 0.5, -1.0), (-1.0, 0.0, -1.0), (-1.0, -0.5, -1.0), (-1.0, -1.0, -0.5), (-1.0, -1.0, 0.0), (-1.0, -1.0, 0.5), (-1.0, -0.5, 1.0), (-1.0, 0.0, 1.0), (-1.0, 0.5, 1.0), (-1.0, 1.0, 0.5), (-1.0, 1.0, 0.0), (-1.0, 1.0, -0.5), (0.5, 1.0, -1.0), (0.0, 1.0, -1.0), (-0.5, 1.0, -1.0), (-0.5, 1.0, 1.0), (0.0, 1.0, 1.0), (0.5, 1.0, 1.0), (1.0, 1.0, 0.5), (1.0, 1.0, 0.0), (1.0, 1.0, -0.5), (1.0, -0.5, -1.0), (1.0, 0.0, -1.0), (1.0, 0.5, -1.0), (1.0, 0.5, 1.0), (1.0, 0.0, 1.0), (1.0, -0.5, 1.0), (1.0, -1.0, 0.5), (1.0, -1.0, 0.0), (1.0, -1.0, -0.5), (-0.5, -1.0, -1.0), (0.0, -1.0, -1.0), (0.5, -1.0, -1.0), (0.5, -1.0, 1.0), (0.0, -1.0, 1.0), (-0.5, -1.0, 1.0), (0.5, 0.5, 1.0), (0.5, 0.0, 1.0), (0.5, -0.5, 1.0), (0.0, 0.5, 1.0), (0.0, 0.0, 1.0), (0.0, -0.5, 1.0), (-0.5, 0.5, 1.0), (-0.5, 0.0, 1.0), (-0.5, -0.5, 1.0), (-0.5, 0.5, -1.0), (-0.5, 0.0, -1.0), (-0.5, -0.5, -1.0), (0.0, 0.5, -1.0), (0.0, 0.0, -1.0), (0.0, -0.5, -1.0), (0.5, 0.5, -1.0), (0.5, 0.0, -1.0), (0.5, -0.5, -1.0), (0.5, -1.0, -0.5), (0.0, -1.0, -0.5), (-0.5, -1.0, -0.5), (0.5, -1.0, 0.0), (0.0, -1.0, 0.0), (-0.5, -1.0, 0.0), (0.5, -1.0, 0.5), (0.0, -1.0, 0.5), (-0.5, -1.0, 0.5), (1.0, 0.5, -0.5), (1.0, 0.0, -0.5), (1.0, -0.5, -0.5), (1.0, 0.5, 0.0), (1.0, 0.0, 0.0), (1.0, -0.5, 0.0), (1.0, 0.5, 0.5), (1.0, 0.0, 0.5), (1.0, -0.5, 0.5), (-0.5, 1.0, -0.5), (0.0, 1.0, -0.5), (0.5, 1.0, -0.5), (-0.5, 1.0, 0.0), (0.0, 1.0, 0.0), (0.5, 1.0, 0.0), (-0.5, 1.0, 0.5), (0.0, 1.0, 0.5), (0.5, 1.0, 0.5), (-1.0, -0.5, -0.5), (-1.0, 0.0, -0.5), (-1.0, 0.5, -0.5), (-1.0, -0.5, 0.0), (-1.0, 0.0, 0.0), (-1.0, 0.5, 0.0), (-1.0, -0.5, 0.5), (-1.0, 0.0, 0.5), (-1.0, 0.5, 0.5), (-0.7717, 0.7283, 4.768), (-0.7717, 0.7717, 4.768), (-0.7717, -0.2717, 4.768), (-0.7717, -0.2283, 4.768), (-0.7283, 0.7717, 4.768), (0.2283, 0.7717, 4.768), (0.2717, 0.7717, 4.768), (0.2717, 0.7283, 4.768), (0.2717, -0.2283, 4.768), (0.2717, -0.2717, 4.768), (0.2283, 0.7283, 4.768), (0.2283, -0.2283, 4.768), (0.2283, -0.2717, 4.768), (-0.7283, 0.7283, 4.768), (-0.7283, -0.2283, 4.768), (-0.7283, -0.2717, 4.768), (0.7283, 0.7717, 4.768), (0.7717, 0.7717, 4.768), (-0.2717, 0.7717, 4.768), (-0.2283, 0.7717, 4.768), (0.7717, 0.7283, 4.768), (0.7717, -0.2283, 4.768), (0.7717, -0.2717, 4.768), (0.7283, 0.7283, 4.768), (0.7283, -0.2283, 4.768), (0.7283, -0.2717, 4.768), (-0.2283, 0.7283, 4.768), (-0.2283, -0.2283, 4.768), (-0.2283, -0.2717, 4.768), (-0.2717, 0.7283, 4.768), (-0.2717, -0.2283, 4.768), (-0.2717, -0.2717, 4.768), (0.7717, -0.7283, 4.768), (0.7717, -0.7717, 4.768), (0.7717, 0.2717, 4.768), (0.7717, 0.2283, 4.768), (0.7283, -0.7717, 4.768), (-0.2283, -0.7717, 4.768), (-0.2717, -0.7717, 4.768), (0.7283, -0.7283, 4.768), (0.7283, 0.2717, 4.768), (0.7283, 0.2283, 4.768), (-0.2283, -0.7283, 4.768), (-0.2283, 0.2717, 4.768), (-0.2283, 0.2283, 4.768), (-0.2717, -0.7283, 4.768), (-0.2717, 0.2717, 4.768), (-0.2717, 0.2283, 4.768), (-0.7283, -0.7717, 4.768), (-0.7717, -0.7717, 4.768), (-0.7717, -0.7283, 4.768), (-0.7717, 0.2283, 4.768), (-0.7717, 0.2717, 4.768), (0.2717, -0.7717, 4.768), (0.2283, -0.7717, 4.768), (0.2717, -0.7283, 4.768), (0.2717, 0.2717, 4.768), (0.2717, 0.2283, 4.768), (0.2283, -0.7283, 4.768), (0.2283, 0.2717, 4.768), (0.2283, 0.2283, 4.768), (-0.7283, -0.7283, 4.768), (-0.7283, 0.2717, 4.768), (-0.7283, 0.2283, 4.768)], [], [(97, 16, 3, 17), (88, 25, 7, 26), (79, 34, 5, 35), (70, 43, 1, 13), (61, 29, 4, 40), (47, 48, 158, 157), (42, 49, 140, 135), (42, 41, 151, 152), (33, 32, 132, 133), (51, 52, 129, 128), (47, 50, 144, 141), (50, 47, 124, 127), (24, 47, 108, 103), (49, 42, 152, 156), (52, 51, 112, 113), (45, 46, 123, 122), (50, 51, 145, 144), (32, 7, 115, 118), (25, 24, 103, 104), (51, 50, 160, 161), (46, 45, 106, 107), (10, 55, 38, 0), (55, 58, 39, 38), (58, 61, 40, 39), (2, 22, 53, 8), (8, 53, 54, 9), (9, 54, 55, 10), (22, 21, 56, 53), (53, 56, 57, 54), (54, 57, 58, 55), (21, 20, 59, 56), (56, 59, 60, 57), (57, 60, 61, 58), (20, 6, 31, 59), (59, 31, 30, 60), (60, 30, 29, 61), (38, 64, 11, 0), (64, 67, 12, 11), (67, 70, 13, 12), (4, 37, 62, 40), (40, 62, 63, 39), (39, 63, 64, 38), (37, 36, 65, 62), (62, 65, 66, 63), (63, 66, 67, 64), (36, 35, 68, 65), (65, 68, 69, 66), (66, 69, 70, 67), (35, 5, 41, 68), (68, 41, 42, 69), (69, 42, 43, 70), (29, 73, 37, 4), (73, 76, 36, 37), (76, 79, 35, 36), (6, 28, 71, 31), (31, 71, 72, 30), (30, 72, 73, 29), (28, 27, 74, 71), (71, 74, 75, 72), (72, 75, 76, 73), (27, 26, 77, 74), (74, 77, 78, 75), (75, 78, 79, 76), (26, 7, 32, 77), (77, 32, 33, 78), (78, 33, 34, 79), (20, 82, 28, 6), (82, 85, 27, 28), (85, 88, 26, 27), (2, 19, 80, 22), (22, 80, 81, 21), (21, 81, 82, 20), (19, 18, 83, 80), (80, 83, 84, 81), (81, 84, 85, 82), (18, 17, 86, 83), (83, 86, 87, 84), (84, 87, 88, 85), (17, 3, 23, 86), (86, 23, 24, 87), (87, 24, 25, 88), (8, 91, 19, 2), (91, 94, 18, 19), (94, 97, 17, 18), (0, 11, 89, 10), (10, 89, 90, 9), (9, 90, 91, 8), (11, 12, 92, 89), (89, 92, 93, 90), (90, 93, 94, 91), (12, 13, 95, 92), (92, 95, 96, 93), (93, 96, 97, 94), (13, 1, 14, 95), (95, 14, 15, 96), (96, 15, 16, 97), (104, 103, 108, 105), (106, 109, 110, 107), (102, 99, 98, 111), (112, 101, 100, 113), (3, 16, 98, 99), (16, 50, 111, 98), (48, 49, 110, 109), (51, 15, 101, 112), (47, 44, 105, 108), (15, 14, 100, 101), (14, 52, 113, 100), (44, 25, 104, 105), (23, 3, 99, 102), (45, 48, 109, 106), (50, 23, 102, 111), (49, 46, 107, 110), (115, 114, 121, 118), (119, 122, 123, 120), (117, 116, 127, 124), (125, 128, 129, 126), (48, 51, 128, 125), (44, 32, 118, 121), (34, 33, 119, 120), (47, 24, 117, 124), (52, 49, 126, 129), (33, 45, 122, 119), (46, 34, 120, 123), (49, 48, 125, 126), (25, 44, 121, 114), (7, 25, 114, 115), (23, 50, 127, 116), (24, 23, 116, 117), (130, 137, 134, 131), (140, 143, 136, 135), (132, 138, 139, 133), (141, 144, 145, 142), (51, 48, 142, 145), (5, 34, 130, 131), (41, 5, 131, 134), (32, 44, 138, 132), (49, 52, 143, 140), (45, 33, 133, 139), (48, 47, 141, 142), (43, 42, 135, 136), (34, 46, 137, 130), (46, 41, 134, 137), (52, 43, 136, 143), (44, 45, 139, 138), (159, 148, 147, 146), (153, 156, 152, 151), (154, 157, 158, 155), (160, 150, 149, 161), (50, 16, 150, 160), (14, 1, 147, 148), (15, 51, 161, 149), (1, 43, 146, 147), (41, 46, 153, 151), (44, 47, 157, 154), (43, 52, 159, 146), (52, 14, 148, 159), (48, 45, 155, 158), (16, 15, 149, 150), (45, 44, 154, 155), (46, 49, 156, 153)])
me_cube_004.polygons.foreach_set('use_smooth', [True] * 160)
me_cube_004.use_remesh_preserve_volume = False
me_cube_004.use_remesh_preserve_attributes = False
me_cube_004.use_mirror_vertex_groups = False
me_cube_004.update()
me_cube_003 = bpy.data.meshes.new('Cube.003')
me_cube_003.from_pydata([(-1.0, -1.0, -1.0), (-1.0, -1.0, 1.0), (-1.0, 1.0, -1.0), (-1.0, 1.0, 1.0), (1.0, -1.0, -1.0), (1.0, -1.0, 1.0), (1.0, 1.0, -1.0), (1.0, 1.0, 1.0), (-1.0, 0.5, -1.0), (-1.0, 0.0, -1.0), (-1.0, -0.5, -1.0), (-1.0, -1.0, -0.5), (-1.0, -1.0, 0.0), (-1.0, -1.0, 0.5), (-1.0, -0.5, 1.0), (-1.0, 0.0, 1.0), (-1.0, 0.5, 1.0), (-1.0, 1.0, 0.5), (-1.0, 1.0, 0.0), (-1.0, 1.0, -0.5), (0.5, 1.0, -1.0), (0.0, 1.0, -1.0), (-0.5, 1.0, -1.0), (-0.5, 1.0, 1.0), (0.0, 1.0, 1.0), (0.5, 1.0, 1.0), (1.0, 1.0, 0.5), (1.0, 1.0, 0.0), (1.0, 1.0, -0.5), (1.0, -0.5, -1.0), (1.0, 0.0, -1.0), (1.0, 0.5, -1.0), (1.0, 0.5, 1.0), (1.0, 0.0, 1.0), (1.0, -0.5, 1.0), (1.0, -1.0, 0.5), (1.0, -1.0, 0.0), (1.0, -1.0, -0.5), (-0.5, -1.0, -1.0), (0.0, -1.0, -1.0), (0.5, -1.0, -1.0), (0.5, -1.0, 1.0), (0.0, -1.0, 1.0), (-0.5, -1.0, 1.0), (0.5, 0.5, 1.0), (0.5, 0.0, 1.0), (0.5, -0.5, 1.0), (0.0, 0.5, 1.0), (0.0, 0.0, 1.0), (0.0, -0.5, 1.0), (-0.5, 0.5, 1.0), (-0.5, 0.0, 1.0), (-0.5, -0.5, 1.0), (-0.5, 0.5, -1.0), (-0.5, 0.0, -1.0), (-0.5, -0.5, -1.0), (0.0, 0.5, -1.0), (0.0, 0.0, -1.0), (0.0, -0.5, -1.0), (0.5, 0.5, -1.0), (0.5, 0.0, -1.0), (0.5, -0.5, -1.0), (0.5, -1.0, -0.5), (0.0, -1.0, -0.5), (-0.5, -1.0, -0.5), (0.5, -1.0, 0.0), (0.0, -1.0, 0.0), (-0.5, -1.0, 0.0), (0.5, -1.0, 0.5), (0.0, -1.0, 0.5), (-0.5, -1.0, 0.5), (1.0, 0.5, -0.5), (1.0, 0.0, -0.5), (1.0, -0.5, -0.5), (1.0, 0.5, 0.0), (1.0, 0.0, 0.0), (1.0, -0.5, 0.0), (1.0, 0.5, 0.5), (1.0, 0.0, 0.5), (1.0, -0.5, 0.5), (-0.5, 1.0, -0.5), (0.0, 1.0, -0.5), (0.5, 1.0, -0.5), (-0.5, 1.0, 0.0), (0.0, 1.0, 0.0), (0.5, 1.0, 0.0), (-0.5, 1.0, 0.5), (0.0, 1.0, 0.5), (0.5, 1.0, 0.5), (-1.0, -0.5, -0.5), (-1.0, 0.0, -0.5), (-1.0, 0.5, -0.5), (-1.0, -0.5, 0.0), (-1.0, 0.0, 0.0), (-1.0, 0.5, 0.0), (-1.0, -0.5, 0.5), (-1.0, 0.0, 0.5), (-1.0, 0.5, 0.5), (-0.7717, 0.7283, 4.768), (-0.7717, 0.7717, 4.768), (-0.7717, -0.2717, 4.768), (-0.7717, -0.2283, 4.768), (-0.7283, 0.7717, 4.768), (0.2283, 0.7717, 4.768), (0.2717, 0.7717, 4.768), (0.2717, 0.7283, 4.768), (0.2717, -0.2283, 4.768), (0.2717, -0.2717, 4.768), (0.2283, 0.7283, 4.768), (0.2283, -0.2283, 4.768), (0.2283, -0.2717, 4.768), (-0.7283, 0.7283, 4.768), (-0.7283, -0.2283, 4.768), (-0.7283, -0.2717, 4.768), (0.7283, 0.7717, 4.768), (0.7717, 0.7717, 4.768), (-0.2717, 0.7717, 4.768), (-0.2283, 0.7717, 4.768), (0.7717, 0.7283, 4.768), (0.7717, -0.2283, 4.768), (0.7717, -0.2717, 4.768), (0.7283, 0.7283, 4.768), (0.7283, -0.2283, 4.768), (0.7283, -0.2717, 4.768), (-0.2283, 0.7283, 4.768), (-0.2283, -0.2283, 4.768), (-0.2283, -0.2717, 4.768), (-0.2717, 0.7283, 4.768), (-0.2717, -0.2283, 4.768), (-0.2717, -0.2717, 4.768), (0.7717, -0.7283, 4.768), (0.7717, -0.7717, 4.768), (0.7717, 0.2717, 4.768), (0.7717, 0.2283, 4.768), (0.7283, -0.7717, 4.768), (-0.2283, -0.7717, 4.768), (-0.2717, -0.7717, 4.768), (0.7283, -0.7283, 4.768), (0.7283, 0.2717, 4.768), (0.7283, 0.2283, 4.768), (-0.2283, -0.7283, 4.768), (-0.2283, 0.2717, 4.768), (-0.2283, 0.2283, 4.768), (-0.2717, -0.7283, 4.768), (-0.2717, 0.2717, 4.768), (-0.2717, 0.2283, 4.768), (-0.7283, -0.7717, 4.768), (-0.7717, -0.7717, 4.768), (-0.7717, -0.7283, 4.768), (-0.7717, 0.2283, 4.768), (-0.7717, 0.2717, 4.768), (0.2717, -0.7717, 4.768), (0.2283, -0.7717, 4.768), (0.2717, -0.7283, 4.768), (0.2717, 0.2717, 4.768), (0.2717, 0.2283, 4.768), (0.2283, -0.7283, 4.768), (0.2283, 0.2717, 4.768), (0.2283, 0.2283, 4.768), (-0.7283, -0.7283, 4.768), (-0.7283, 0.2717, 4.768), (-0.7283, 0.2283, 4.768)], [], [(97, 16, 3, 17), (88, 25, 7, 26), (79, 34, 5, 35), (70, 43, 1, 13), (61, 29, 4, 40), (47, 48, 158, 157), (42, 49, 140, 135), (42, 41, 151, 152), (33, 32, 132, 133), (51, 52, 129, 128), (47, 50, 144, 141), (50, 47, 124, 127), (24, 47, 108, 103), (49, 42, 152, 156), (52, 51, 112, 113), (45, 46, 123, 122), (50, 51, 145, 144), (32, 7, 115, 118), (25, 24, 103, 104), (51, 50, 160, 161), (46, 45, 106, 107), (10, 55, 38, 0), (55, 58, 39, 38), (58, 61, 40, 39), (2, 22, 53, 8), (8, 53, 54, 9), (9, 54, 55, 10), (22, 21, 56, 53), (53, 56, 57, 54), (54, 57, 58, 55), (21, 20, 59, 56), (56, 59, 60, 57), (57, 60, 61, 58), (20, 6, 31, 59), (59, 31, 30, 60), (60, 30, 29, 61), (38, 64, 11, 0), (64, 67, 12, 11), (67, 70, 13, 12), (4, 37, 62, 40), (40, 62, 63, 39), (39, 63, 64, 38), (37, 36, 65, 62), (62, 65, 66, 63), (63, 66, 67, 64), (36, 35, 68, 65), (65, 68, 69, 66), (66, 69, 70, 67), (35, 5, 41, 68), (68, 41, 42, 69), (69, 42, 43, 70), (29, 73, 37, 4), (73, 76, 36, 37), (76, 79, 35, 36), (6, 28, 71, 31), (31, 71, 72, 30), (30, 72, 73, 29), (28, 27, 74, 71), (71, 74, 75, 72), (72, 75, 76, 73), (27, 26, 77, 74), (74, 77, 78, 75), (75, 78, 79, 76), (26, 7, 32, 77), (77, 32, 33, 78), (78, 33, 34, 79), (20, 82, 28, 6), (82, 85, 27, 28), (85, 88, 26, 27), (2, 19, 80, 22), (22, 80, 81, 21), (21, 81, 82, 20), (19, 18, 83, 80), (80, 83, 84, 81), (81, 84, 85, 82), (18, 17, 86, 83), (83, 86, 87, 84), (84, 87, 88, 85), (17, 3, 23, 86), (86, 23, 24, 87), (87, 24, 25, 88), (8, 91, 19, 2), (91, 94, 18, 19), (94, 97, 17, 18), (0, 11, 89, 10), (10, 89, 90, 9), (9, 90, 91, 8), (11, 12, 92, 89), (89, 92, 93, 90), (90, 93, 94, 91), (12, 13, 95, 92), (92, 95, 96, 93), (93, 96, 97, 94), (13, 1, 14, 95), (95, 14, 15, 96), (96, 15, 16, 97), (104, 103, 108, 105), (106, 109, 110, 107), (102, 99, 98, 111), (112, 101, 100, 113), (3, 16, 98, 99), (16, 50, 111, 98), (48, 49, 110, 109), (51, 15, 101, 112), (47, 44, 105, 108), (15, 14, 100, 101), (14, 52, 113, 100), (44, 25, 104, 105), (23, 3, 99, 102), (45, 48, 109, 106), (50, 23, 102, 111), (49, 46, 107, 110), (115, 114, 121, 118), (119, 122, 123, 120), (117, 116, 127, 124), (125, 128, 129, 126), (48, 51, 128, 125), (44, 32, 118, 121), (34, 33, 119, 120), (47, 24, 117, 124), (52, 49, 126, 129), (33, 45, 122, 119), (46, 34, 120, 123), (49, 48, 125, 126), (25, 44, 121, 114), (7, 25, 114, 115), (23, 50, 127, 116), (24, 23, 116, 117), (130, 137, 134, 131), (140, 143, 136, 135), (132, 138, 139, 133), (141, 144, 145, 142), (51, 48, 142, 145), (5, 34, 130, 131), (41, 5, 131, 134), (32, 44, 138, 132), (49, 52, 143, 140), (45, 33, 133, 139), (48, 47, 141, 142), (43, 42, 135, 136), (34, 46, 137, 130), (46, 41, 134, 137), (52, 43, 136, 143), (44, 45, 139, 138), (159, 148, 147, 146), (153, 156, 152, 151), (154, 157, 158, 155), (160, 150, 149, 161), (50, 16, 150, 160), (14, 1, 147, 148), (15, 51, 161, 149), (1, 43, 146, 147), (41, 46, 153, 151), (44, 47, 157, 154), (43, 52, 159, 146), (52, 14, 148, 159), (48, 45, 155, 158), (16, 15, 149, 150), (45, 44, 154, 155), (46, 49, 156, 153)])
me_cube_003.polygons.foreach_set('use_smooth', [True] * 160)
me_cube_003.use_remesh_preserve_volume = False
me_cube_003.use_remesh_preserve_attributes = False
me_cube_003.use_mirror_vertex_groups = False
me_cube_003.update()
me_cube_002 = bpy.data.meshes.new('Cube.002')
me_cube_002.from_pydata([(-1.0, -1.0, -1.0), (-1.0, -1.0, 1.0), (-1.0, 1.0, -1.0), (-1.0, 1.0, 1.0), (1.0, -1.0, -1.0), (1.0, -1.0, 1.0), (1.0, 1.0, -1.0), (1.0, 1.0, 1.0), (-1.0, 0.5, -1.0), (-1.0, 0.0, -1.0), (-1.0, -0.5, -1.0), (-1.0, -1.0, -0.5), (-1.0, -1.0, 0.0), (-1.0, -1.0, 0.5), (-1.0, -0.5, 1.0), (-1.0, 0.0, 1.0), (-1.0, 0.5, 1.0), (-1.0, 1.0, 0.5), (-1.0, 1.0, 0.0), (-1.0, 1.0, -0.5), (0.5, 1.0, -1.0), (0.0, 1.0, -1.0), (-0.5, 1.0, -1.0), (-0.5, 1.0, 1.0), (0.0, 1.0, 1.0), (0.5, 1.0, 1.0), (1.0, 1.0, 0.5), (1.0, 1.0, 0.0), (1.0, 1.0, -0.5), (1.0, -0.5, -1.0), (1.0, 0.0, -1.0), (1.0, 0.5, -1.0), (1.0, 0.5, 1.0), (1.0, 0.0, 1.0), (1.0, -0.5, 1.0), (1.0, -1.0, 0.5), (1.0, -1.0, 0.0), (1.0, -1.0, -0.5), (-0.5, -1.0, -1.0), (0.0, -1.0, -1.0), (0.5, -1.0, -1.0), (0.5, -1.0, 1.0), (0.0, -1.0, 1.0), (-0.5, -1.0, 1.0), (0.5, 0.5, 1.0), (0.5, 0.0, 1.0), (0.5, -0.5, 1.0), (0.0, 0.5, 1.0), (0.0, 0.0, 1.0), (0.0, -0.5, 1.0), (-0.5, 0.5, 1.0), (-0.5, 0.0, 1.0), (-0.5, -0.5, 1.0), (-0.5, 0.5, -1.0), (-0.5, 0.0, -1.0), (-0.5, -0.5, -1.0), (0.0, 0.5, -1.0), (0.0, 0.0, -1.0), (0.0, -0.5, -1.0), (0.5, 0.5, -1.0), (0.5, 0.0, -1.0), (0.5, -0.5, -1.0), (0.5, -1.0, -0.5), (0.0, -1.0, -0.5), (-0.5, -1.0, -0.5), (0.5, -1.0, 0.0), (0.0, -1.0, 0.0), (-0.5, -1.0, 0.0), (0.5, -1.0, 0.5), (0.0, -1.0, 0.5), (-0.5, -1.0, 0.5), (1.0, 0.5, -0.5), (1.0, 0.0, -0.5), (1.0, -0.5, -0.5), (1.0, 0.5, 0.0), (1.0, 0.0, 0.0), (1.0, -0.5, 0.0), (1.0, 0.5, 0.5), (1.0, 0.0, 0.5), (1.0, -0.5, 0.5), (-0.5, 1.0, -0.5), (0.0, 1.0, -0.5), (0.5, 1.0, -0.5), (-0.5, 1.0, 0.0), (0.0, 1.0, 0.0), (0.5, 1.0, 0.0), (-0.5, 1.0, 0.5), (0.0, 1.0, 0.5), (0.5, 1.0, 0.5), (-1.0, -0.5, -0.5), (-1.0, 0.0, -0.5), (-1.0, 0.5, -0.5), (-1.0, -0.5, 0.0), (-1.0, 0.0, 0.0), (-1.0, 0.5, 0.0), (-1.0, -0.5, 0.5), (-1.0, 0.0, 0.5), (-1.0, 0.5, 0.5), (-0.7717, 0.7283, 4.768), (-0.7717, 0.7717, 4.768), (-0.7717, -0.2717, 4.768), (-0.7717, -0.2283, 4.768), (-0.7283, 0.7717, 4.768), (0.2283, 0.7717, 4.768), (0.2717, 0.7717, 4.768), (0.2717, 0.7283, 4.768), (0.2717, -0.2283, 4.768), (0.2717, -0.2717, 4.768), (0.2283, 0.7283, 4.768), (0.2283, -0.2283, 4.768), (0.2283, -0.2717, 4.768), (-0.7283, 0.7283, 4.768), (-0.7283, -0.2283, 4.768), (-0.7283, -0.2717, 4.768), (0.7283, 0.7717, 4.768), (0.7717, 0.7717, 4.768), (-0.2717, 0.7717, 4.768), (-0.2283, 0.7717, 4.768), (0.7717, 0.7283, 4.768), (0.7717, -0.2283, 4.768), (0.7717, -0.2717, 4.768), (0.7283, 0.7283, 4.768), (0.7283, -0.2283, 4.768), (0.7283, -0.2717, 4.768), (-0.2283, 0.7283, 4.768), (-0.2283, -0.2283, 4.768), (-0.2283, -0.2717, 4.768), (-0.2717, 0.7283, 4.768), (-0.2717, -0.2283, 4.768), (-0.2717, -0.2717, 4.768), (0.7717, -0.7283, 4.768), (0.7717, -0.7717, 4.768), (0.7717, 0.2717, 4.768), (0.7717, 0.2283, 4.768), (0.7283, -0.7717, 4.768), (-0.2283, -0.7717, 4.768), (-0.2717, -0.7717, 4.768), (0.7283, -0.7283, 4.768), (0.7283, 0.2717, 4.768), (0.7283, 0.2283, 4.768), (-0.2283, -0.7283, 4.768), (-0.2283, 0.2717, 4.768), (-0.2283, 0.2283, 4.768), (-0.2717, -0.7283, 4.768), (-0.2717, 0.2717, 4.768), (-0.2717, 0.2283, 4.768), (-0.7283, -0.7717, 4.768), (-0.7717, -0.7717, 4.768), (-0.7717, -0.7283, 4.768), (-0.7717, 0.2283, 4.768), (-0.7717, 0.2717, 4.768), (0.2717, -0.7717, 4.768), (0.2283, -0.7717, 4.768), (0.2717, -0.7283, 4.768), (0.2717, 0.2717, 4.768), (0.2717, 0.2283, 4.768), (0.2283, -0.7283, 4.768), (0.2283, 0.2717, 4.768), (0.2283, 0.2283, 4.768), (-0.7283, -0.7283, 4.768), (-0.7283, 0.2717, 4.768), (-0.7283, 0.2283, 4.768)], [], [(97, 16, 3, 17), (88, 25, 7, 26), (79, 34, 5, 35), (70, 43, 1, 13), (61, 29, 4, 40), (47, 48, 158, 157), (42, 49, 140, 135), (42, 41, 151, 152), (33, 32, 132, 133), (51, 52, 129, 128), (47, 50, 144, 141), (50, 47, 124, 127), (24, 47, 108, 103), (49, 42, 152, 156), (52, 51, 112, 113), (45, 46, 123, 122), (50, 51, 145, 144), (32, 7, 115, 118), (25, 24, 103, 104), (51, 50, 160, 161), (46, 45, 106, 107), (10, 55, 38, 0), (55, 58, 39, 38), (58, 61, 40, 39), (2, 22, 53, 8), (8, 53, 54, 9), (9, 54, 55, 10), (22, 21, 56, 53), (53, 56, 57, 54), (54, 57, 58, 55), (21, 20, 59, 56), (56, 59, 60, 57), (57, 60, 61, 58), (20, 6, 31, 59), (59, 31, 30, 60), (60, 30, 29, 61), (38, 64, 11, 0), (64, 67, 12, 11), (67, 70, 13, 12), (4, 37, 62, 40), (40, 62, 63, 39), (39, 63, 64, 38), (37, 36, 65, 62), (62, 65, 66, 63), (63, 66, 67, 64), (36, 35, 68, 65), (65, 68, 69, 66), (66, 69, 70, 67), (35, 5, 41, 68), (68, 41, 42, 69), (69, 42, 43, 70), (29, 73, 37, 4), (73, 76, 36, 37), (76, 79, 35, 36), (6, 28, 71, 31), (31, 71, 72, 30), (30, 72, 73, 29), (28, 27, 74, 71), (71, 74, 75, 72), (72, 75, 76, 73), (27, 26, 77, 74), (74, 77, 78, 75), (75, 78, 79, 76), (26, 7, 32, 77), (77, 32, 33, 78), (78, 33, 34, 79), (20, 82, 28, 6), (82, 85, 27, 28), (85, 88, 26, 27), (2, 19, 80, 22), (22, 80, 81, 21), (21, 81, 82, 20), (19, 18, 83, 80), (80, 83, 84, 81), (81, 84, 85, 82), (18, 17, 86, 83), (83, 86, 87, 84), (84, 87, 88, 85), (17, 3, 23, 86), (86, 23, 24, 87), (87, 24, 25, 88), (8, 91, 19, 2), (91, 94, 18, 19), (94, 97, 17, 18), (0, 11, 89, 10), (10, 89, 90, 9), (9, 90, 91, 8), (11, 12, 92, 89), (89, 92, 93, 90), (90, 93, 94, 91), (12, 13, 95, 92), (92, 95, 96, 93), (93, 96, 97, 94), (13, 1, 14, 95), (95, 14, 15, 96), (96, 15, 16, 97), (104, 103, 108, 105), (106, 109, 110, 107), (102, 99, 98, 111), (112, 101, 100, 113), (3, 16, 98, 99), (16, 50, 111, 98), (48, 49, 110, 109), (51, 15, 101, 112), (47, 44, 105, 108), (15, 14, 100, 101), (14, 52, 113, 100), (44, 25, 104, 105), (23, 3, 99, 102), (45, 48, 109, 106), (50, 23, 102, 111), (49, 46, 107, 110), (115, 114, 121, 118), (119, 122, 123, 120), (117, 116, 127, 124), (125, 128, 129, 126), (48, 51, 128, 125), (44, 32, 118, 121), (34, 33, 119, 120), (47, 24, 117, 124), (52, 49, 126, 129), (33, 45, 122, 119), (46, 34, 120, 123), (49, 48, 125, 126), (25, 44, 121, 114), (7, 25, 114, 115), (23, 50, 127, 116), (24, 23, 116, 117), (130, 137, 134, 131), (140, 143, 136, 135), (132, 138, 139, 133), (141, 144, 145, 142), (51, 48, 142, 145), (5, 34, 130, 131), (41, 5, 131, 134), (32, 44, 138, 132), (49, 52, 143, 140), (45, 33, 133, 139), (48, 47, 141, 142), (43, 42, 135, 136), (34, 46, 137, 130), (46, 41, 134, 137), (52, 43, 136, 143), (44, 45, 139, 138), (159, 148, 147, 146), (153, 156, 152, 151), (154, 157, 158, 155), (160, 150, 149, 161), (50, 16, 150, 160), (14, 1, 147, 148), (15, 51, 161, 149), (1, 43, 146, 147), (41, 46, 153, 151), (44, 47, 157, 154), (43, 52, 159, 146), (52, 14, 148, 159), (48, 45, 155, 158), (16, 15, 149, 150), (45, 44, 154, 155), (46, 49, 156, 153)])
me_cube_002.polygons.foreach_set('use_smooth', [True] * 160)
me_cube_002.use_remesh_preserve_volume = False
me_cube_002.use_remesh_preserve_attributes = False
me_cube_002.use_mirror_vertex_groups = False
me_cube_002.update()
me_cube_001 = bpy.data.meshes.new('Cube.001')
me_cube_001.from_pydata([(-1.0, -1.0, -1.0), (-1.0, -1.0, 1.0), (-1.0, 1.0, -1.0), (-1.0, 1.0, 1.0), (1.0, -1.0, -1.0), (1.0, -1.0, 1.0), (1.0, 1.0, -1.0), (1.0, 1.0, 1.0), (-1.0, 0.5, -1.0), (-1.0, 0.0, -1.0), (-1.0, -0.5, -1.0), (-1.0, -1.0, -0.5), (-1.0, -1.0, 0.0), (-1.0, -1.0, 0.5), (-1.0, -0.5, 1.0), (-1.0, 0.0, 1.0), (-1.0, 0.5, 1.0), (-1.0, 1.0, 0.5), (-1.0, 1.0, 0.0), (-1.0, 1.0, -0.5), (0.5, 1.0, -1.0), (0.0, 1.0, -1.0), (-0.5, 1.0, -1.0), (-0.5, 1.0, 1.0), (0.0, 1.0, 1.0), (0.5, 1.0, 1.0), (1.0, 1.0, 0.5), (1.0, 1.0, 0.0), (1.0, 1.0, -0.5), (1.0, -0.5, -1.0), (1.0, 0.0, -1.0), (1.0, 0.5, -1.0), (1.0, 0.5, 1.0), (1.0, 0.0, 1.0), (1.0, -0.5, 1.0), (1.0, -1.0, 0.5), (1.0, -1.0, 0.0), (1.0, -1.0, -0.5), (-0.5, -1.0, -1.0), (0.0, -1.0, -1.0), (0.5, -1.0, -1.0), (0.5, -1.0, 1.0), (0.0, -1.0, 1.0), (-0.5, -1.0, 1.0), (0.5, 0.5, 1.0), (0.5, 0.0, 1.0), (0.5, -0.5, 1.0), (0.0, 0.5, 1.0), (0.0, 0.0, 1.0), (0.0, -0.5, 1.0), (-0.5, 0.5, 1.0), (-0.5, 0.0, 1.0), (-0.5, -0.5, 1.0), (-0.5, 0.5, -1.0), (-0.5, 0.0, -1.0), (-0.5, -0.5, -1.0), (0.0, 0.5, -1.0), (0.0, 0.0, -1.0), (0.0, -0.5, -1.0), (0.5, 0.5, -1.0), (0.5, 0.0, -1.0), (0.5, -0.5, -1.0), (0.5, -1.0, -0.5), (0.0, -1.0, -0.5), (-0.5, -1.0, -0.5), (0.5, -1.0, 0.0), (0.0, -1.0, 0.0), (-0.5, -1.0, 0.0), (0.5, -1.0, 0.5), (0.0, -1.0, 0.5), (-0.5, -1.0, 0.5), (1.0, 0.5, -0.5), (1.0, 0.0, -0.5), (1.0, -0.5, -0.5), (1.0, 0.5, 0.0), (1.0, 0.0, 0.0), (1.0, -0.5, 0.0), (1.0, 0.5, 0.5), (1.0, 0.0, 0.5), (1.0, -0.5, 0.5), (-0.5, 1.0, -0.5), (0.0, 1.0, -0.5), (0.5, 1.0, -0.5), (-0.5, 1.0, 0.0), (0.0, 1.0, 0.0), (0.5, 1.0, 0.0), (-0.5, 1.0, 0.5), (0.0, 1.0, 0.5), (0.5, 1.0, 0.5), (-1.0, -0.5, -0.5), (-1.0, 0.0, -0.5), (-1.0, 0.5, -0.5), (-1.0, -0.5, 0.0), (-1.0, 0.0, 0.0), (-1.0, 0.5, 0.0), (-1.0, -0.5, 0.5), (-1.0, 0.0, 0.5), (-1.0, 0.5, 0.5), (-0.7717, 0.7283, 4.768), (-0.7717, 0.7717, 4.768), (-0.7717, -0.2717, 4.768), (-0.7717, -0.2283, 4.768), (-0.7283, 0.7717, 4.768), (0.2283, 0.7717, 4.768), (0.2717, 0.7717, 4.768), (0.2717, 0.7283, 4.768), (0.2717, -0.2283, 4.768), (0.2717, -0.2717, 4.768), (0.2283, 0.7283, 4.768), (0.2283, -0.2283, 4.768), (0.2283, -0.2717, 4.768), (-0.7283, 0.7283, 4.768), (-0.7283, -0.2283, 4.768), (-0.7283, -0.2717, 4.768), (0.7283, 0.7717, 4.768), (0.7717, 0.7717, 4.768), (-0.2717, 0.7717, 4.768), (-0.2283, 0.7717, 4.768), (0.7717, 0.7283, 4.768), (0.7717, -0.2283, 4.768), (0.7717, -0.2717, 4.768), (0.7283, 0.7283, 4.768), (0.7283, -0.2283, 4.768), (0.7283, -0.2717, 4.768), (-0.2283, 0.7283, 4.768), (-0.2283, -0.2283, 4.768), (-0.2283, -0.2717, 4.768), (-0.2717, 0.7283, 4.768), (-0.2717, -0.2283, 4.768), (-0.2717, -0.2717, 4.768), (0.7717, -0.7283, 4.768), (0.7717, -0.7717, 4.768), (0.7717, 0.2717, 4.768), (0.7717, 0.2283, 4.768), (0.7283, -0.7717, 4.768), (-0.2283, -0.7717, 4.768), (-0.2717, -0.7717, 4.768), (0.7283, -0.7283, 4.768), (0.7283, 0.2717, 4.768), (0.7283, 0.2283, 4.768), (-0.2283, -0.7283, 4.768), (-0.2283, 0.2717, 4.768), (-0.2283, 0.2283, 4.768), (-0.2717, -0.7283, 4.768), (-0.2717, 0.2717, 4.768), (-0.2717, 0.2283, 4.768), (-0.7283, -0.7717, 4.768), (-0.7717, -0.7717, 4.768), (-0.7717, -0.7283, 4.768), (-0.7717, 0.2283, 4.768), (-0.7717, 0.2717, 4.768), (0.2717, -0.7717, 4.768), (0.2283, -0.7717, 4.768), (0.2717, -0.7283, 4.768), (0.2717, 0.2717, 4.768), (0.2717, 0.2283, 4.768), (0.2283, -0.7283, 4.768), (0.2283, 0.2717, 4.768), (0.2283, 0.2283, 4.768), (-0.7283, -0.7283, 4.768), (-0.7283, 0.2717, 4.768), (-0.7283, 0.2283, 4.768)], [], [(97, 16, 3, 17), (88, 25, 7, 26), (79, 34, 5, 35), (70, 43, 1, 13), (61, 29, 4, 40), (47, 48, 158, 157), (42, 49, 140, 135), (42, 41, 151, 152), (33, 32, 132, 133), (51, 52, 129, 128), (47, 50, 144, 141), (50, 47, 124, 127), (24, 47, 108, 103), (49, 42, 152, 156), (52, 51, 112, 113), (45, 46, 123, 122), (50, 51, 145, 144), (32, 7, 115, 118), (25, 24, 103, 104), (51, 50, 160, 161), (46, 45, 106, 107), (10, 55, 38, 0), (55, 58, 39, 38), (58, 61, 40, 39), (2, 22, 53, 8), (8, 53, 54, 9), (9, 54, 55, 10), (22, 21, 56, 53), (53, 56, 57, 54), (54, 57, 58, 55), (21, 20, 59, 56), (56, 59, 60, 57), (57, 60, 61, 58), (20, 6, 31, 59), (59, 31, 30, 60), (60, 30, 29, 61), (38, 64, 11, 0), (64, 67, 12, 11), (67, 70, 13, 12), (4, 37, 62, 40), (40, 62, 63, 39), (39, 63, 64, 38), (37, 36, 65, 62), (62, 65, 66, 63), (63, 66, 67, 64), (36, 35, 68, 65), (65, 68, 69, 66), (66, 69, 70, 67), (35, 5, 41, 68), (68, 41, 42, 69), (69, 42, 43, 70), (29, 73, 37, 4), (73, 76, 36, 37), (76, 79, 35, 36), (6, 28, 71, 31), (31, 71, 72, 30), (30, 72, 73, 29), (28, 27, 74, 71), (71, 74, 75, 72), (72, 75, 76, 73), (27, 26, 77, 74), (74, 77, 78, 75), (75, 78, 79, 76), (26, 7, 32, 77), (77, 32, 33, 78), (78, 33, 34, 79), (20, 82, 28, 6), (82, 85, 27, 28), (85, 88, 26, 27), (2, 19, 80, 22), (22, 80, 81, 21), (21, 81, 82, 20), (19, 18, 83, 80), (80, 83, 84, 81), (81, 84, 85, 82), (18, 17, 86, 83), (83, 86, 87, 84), (84, 87, 88, 85), (17, 3, 23, 86), (86, 23, 24, 87), (87, 24, 25, 88), (8, 91, 19, 2), (91, 94, 18, 19), (94, 97, 17, 18), (0, 11, 89, 10), (10, 89, 90, 9), (9, 90, 91, 8), (11, 12, 92, 89), (89, 92, 93, 90), (90, 93, 94, 91), (12, 13, 95, 92), (92, 95, 96, 93), (93, 96, 97, 94), (13, 1, 14, 95), (95, 14, 15, 96), (96, 15, 16, 97), (104, 103, 108, 105), (106, 109, 110, 107), (102, 99, 98, 111), (112, 101, 100, 113), (3, 16, 98, 99), (16, 50, 111, 98), (48, 49, 110, 109), (51, 15, 101, 112), (47, 44, 105, 108), (15, 14, 100, 101), (14, 52, 113, 100), (44, 25, 104, 105), (23, 3, 99, 102), (45, 48, 109, 106), (50, 23, 102, 111), (49, 46, 107, 110), (115, 114, 121, 118), (119, 122, 123, 120), (117, 116, 127, 124), (125, 128, 129, 126), (48, 51, 128, 125), (44, 32, 118, 121), (34, 33, 119, 120), (47, 24, 117, 124), (52, 49, 126, 129), (33, 45, 122, 119), (46, 34, 120, 123), (49, 48, 125, 126), (25, 44, 121, 114), (7, 25, 114, 115), (23, 50, 127, 116), (24, 23, 116, 117), (130, 137, 134, 131), (140, 143, 136, 135), (132, 138, 139, 133), (141, 144, 145, 142), (51, 48, 142, 145), (5, 34, 130, 131), (41, 5, 131, 134), (32, 44, 138, 132), (49, 52, 143, 140), (45, 33, 133, 139), (48, 47, 141, 142), (43, 42, 135, 136), (34, 46, 137, 130), (46, 41, 134, 137), (52, 43, 136, 143), (44, 45, 139, 138), (159, 148, 147, 146), (153, 156, 152, 151), (154, 157, 158, 155), (160, 150, 149, 161), (50, 16, 150, 160), (14, 1, 147, 148), (15, 51, 161, 149), (1, 43, 146, 147), (41, 46, 153, 151), (44, 47, 157, 154), (43, 52, 159, 146), (52, 14, 148, 159), (48, 45, 155, 158), (16, 15, 149, 150), (45, 44, 154, 155), (46, 49, 156, 153)])
me_cube_001.polygons.foreach_set('use_smooth', [True] * 160)
me_cube_001.use_remesh_preserve_volume = False
me_cube_001.use_remesh_preserve_attributes = False
me_cube_001.use_mirror_vertex_groups = False
me_cube_001.update()

# ---- objects
ob_plane_010 = bpy.data.objects.new('Plane.010', me_plane_011)
ob_plane_009 = bpy.data.objects.new('Plane.009', me_plane_010)
ob_plane_008 = bpy.data.objects.new('Plane.008', me_plane_009)
ob_plane_007 = bpy.data.objects.new('Plane.007', me_plane_008)
ob_plane_006 = bpy.data.objects.new('Plane.006', me_plane_007)
ob_plane_005 = bpy.data.objects.new('Plane.005', me_plane_006)
ob_plane_004 = bpy.data.objects.new('Plane.004', me_plane_005)
ob_plane_003 = bpy.data.objects.new('Plane.003', me_plane_004)
ob_plane_002 = bpy.data.objects.new('Plane.002', me_plane_003)
ob_plane = bpy.data.objects.new('Plane', me_plane_002)
ob_cube_010 = bpy.data.objects.new('Cube.010', me_cube_011)
ob_cube_009 = bpy.data.objects.new('Cube.009', me_cube_010)
ob_cube_008 = bpy.data.objects.new('Cube.008', me_cube_009)
ob_cube_007 = bpy.data.objects.new('Cube.007', me_cube_008)
ob_cube_005 = bpy.data.objects.new('Cube.005', me_cube_006)
ob_cube_004 = bpy.data.objects.new('Cube.004', me_cube_005)
ob_cube_003 = bpy.data.objects.new('Cube.003', me_cube_004)
ob_cube_002 = bpy.data.objects.new('Cube.002', me_cube_003)
ob_cube_001 = bpy.data.objects.new('Cube.001', me_cube_002)
ob_cube = bpy.data.objects.new('Cube', me_cube_001)

# ---- transforms, parenting, visibility, modifiers, constraints
ob_plane_010.location = (-2.251, -0.5561, 0.03063)
ob_plane_010.scale = (0.8322, 0.8322, 0.8322)
ob_plane_010.lineart.crease_threshold = 0.0
ob_plane_009.location = (0.005866, -0.5913, 0.03063)
ob_plane_009.rotation_euler = (0.0, -0.0, 1.567)
ob_plane_009.scale = (0.8322, 0.8322, 0.8322)
ob_plane_009.lineart.crease_threshold = 0.0
ob_plane_008.location = (2.351, -0.2488, 0.03063)
ob_plane_008.rotation_euler = (0.0, -0.0, 0.08184)
ob_plane_008.scale = (0.8322, 0.8322, 0.8322)
ob_plane_008.lineart.crease_threshold = 0.0
ob_plane_007.location = (1.218, -0.846, 0.0668)
ob_plane_007.rotation_euler = (0.0, -0.0, -1.377)
ob_plane_007.scale = (0.8322, 0.8322, 0.8322)
ob_plane_007.lineart.crease_threshold = 0.0
ob_plane_006.location = (-1.153, -0.8987, 0.0668)
ob_plane_006.rotation_euler = (0.0, -0.0, 3.103)
ob_plane_006.scale = (0.8322, 0.8322, 0.8322)
ob_plane_006.lineart.crease_threshold = 0.0
ob_plane_005.location = (-1.189, 0.4802, 0.0668)
ob_plane_005.rotation_euler = (0.0, -0.0, 1.567)
ob_plane_005.scale = (0.8322, 0.8322, 0.8322)
ob_plane_005.lineart.crease_threshold = 0.0
ob_plane_004.location = (1.183, 0.5241, 0.0668)
ob_plane_004.rotation_euler = (0.0, -0.0, -0.04954)
ob_plane_004.scale = (0.8322, 0.8322, 0.8322)
ob_plane_004.lineart.crease_threshold = 0.0
ob_plane_003.location = (2.316, 1.174, 0.03063)
ob_plane_003.rotation_euler = (0.0, -0.0, 0.08184)
ob_plane_003.scale = (0.8322, 0.8322, 0.8322)
ob_plane_003.lineart.crease_threshold = 0.0
ob_plane_002.location = (-0.02926, 1.165, 0.03063)
ob_plane_002.rotation_euler = (0.0, -0.0, 1.567)
ob_plane_002.scale = (0.8322, 0.8322, 0.8322)
ob_plane_002.lineart.crease_threshold = 0.0
ob_plane.location = (-2.286, 1.148, 0.03063)
ob_plane.scale = (0.8322, 0.8322, 0.8322)
ob_plane.lineart.crease_threshold = 0.0
ob_cube_010.location = (-1.13, 0.463, -0.6955)
ob_cube_010.scale = (0.539, 0.539, 0.1431)
ob_cube_010.lineart.crease_threshold = 0.0
ob_cube_009.location = (1.175, 0.463, -0.6955)
ob_cube_009.scale = (0.539, 0.539, 0.1431)
ob_cube_009.lineart.crease_threshold = 0.0
ob_cube_008.location = (1.175, -0.8456, -0.6955)
ob_cube_008.scale = (0.539, 0.539, 0.1431)
ob_cube_008.lineart.crease_threshold = 0.0
ob_cube_007.location = (-1.13, -0.8456, -0.6955)
ob_cube_007.scale = (0.539, 0.539, 0.1431)
ob_cube_007.lineart.crease_threshold = 0.0
ob_cube_005.location = (-2.265, -0.5909, -0.6955)
ob_cube_005.scale = (0.539, 0.539, 0.1431)
ob_cube_005.lineart.crease_threshold = 0.0
ob_cube_004.location = (0.02022, -0.5557, -0.6955)
ob_cube_004.scale = (0.539, 0.539, 0.1431)
ob_cube_004.lineart.crease_threshold = 0.0
ob_cube_003.location = (2.325, -0.345, -0.6955)
ob_cube_003.scale = (0.539, 0.539, 0.1431)
ob_cube_003.lineart.crease_threshold = 0.0
ob_cube_002.location = (2.325, 1.113, -0.6955)
ob_cube_002.scale = (0.539, 0.539, 0.1431)
ob_cube_002.lineart.crease_threshold = 0.0
ob_cube_001.location = (0.02022, 1.113, -0.6955)
ob_cube_001.scale = (0.539, 0.539, 0.1431)
ob_cube_001.lineart.crease_threshold = 0.0
ob_cube.location = (-2.265, 1.113, -0.6955)
ob_cube.scale = (0.539, 0.539, 0.1431)
ob_cube.lineart.crease_threshold = 0.0

# ---- collection membership
col_collection_1.objects.link(ob_plane_010)
col_collection_1.objects.link(ob_plane_009)
col_collection_1.objects.link(ob_plane_008)
col_collection_1.objects.link(ob_plane_007)
col_collection_1.objects.link(ob_plane_006)
col_collection_1.objects.link(ob_plane_005)
col_collection_1.objects.link(ob_plane_004)
col_collection_1.objects.link(ob_plane_003)
col_collection_1.objects.link(ob_plane_002)
col_collection_1.objects.link(ob_plane)
col_collection_1.objects.link(ob_cube_010)
col_collection_1.objects.link(ob_cube_009)
col_collection_1.objects.link(ob_cube_008)
col_collection_1.objects.link(ob_cube_007)
col_collection_1.objects.link(ob_cube_005)
col_collection_1.objects.link(ob_cube_004)
col_collection_1.objects.link(ob_cube_003)
col_collection_1.objects.link(ob_cube_002)
col_collection_1.objects.link(ob_cube_001)
col_collection_1.objects.link(ob_cube)

# ---- scene / render settings (as saved in the file)
scene.frame_start = 1; scene.frame_end = 250; scene.frame_set(1)
scene.render.engine = 'BLENDER_EEVEE_NEXT'
scene.render.resolution_percentage = 50
scene.render.dither_intensity = 0.0
scene.cycles.use_denoising = False
scene.cycles.samples = 128
scene.cycles.sampling_pattern = 'TABULATED_SOBOL'
scene.cycles.light_sampling_threshold = 0.0
scene.cycles.use_adaptive_sampling = False
scene.cycles.use_light_tree = False
scene.cycles.blur_glossy = 0.0
scene.cycles.sample_clamp_indirect = 0.0
scene.view_settings.view_transform = 'Standard'
bpy.context.view_layer.update()

# ---- added for rendering (the .blend has no active camera and no usable light): camera, sun
cam_auto = bpy.data.cameras.new('AutoCamera')
cam_auto.lens = 50.0
cam_auto.sensor_width = 36.0
cam_auto.clip_end = 1000.0
ob_auto_camera = bpy.data.objects.new('AutoCamera', cam_auto)
scene.collection.objects.link(ob_auto_camera)
ob_auto_camera.location = (6.74482, -7.95995, 5.00738)
ob_auto_camera.rotation_euler = (1.09748, -7.21219e-08, 0.694738)
scene.camera = ob_auto_camera
light_auto_sun = bpy.data.lights.new('AutoSun', 'SUN')
light_auto_sun.energy = 3.0
light_auto_sun.angle = 0.0523599
ob_auto_sun = bpy.data.objects.new('AutoSun', light_auto_sun)
scene.collection.objects.link(ob_auto_sun)
ob_auto_sun.rotation_euler = (0.872665, 0.174533, 0.523599)
bpy.context.view_layer.update()
